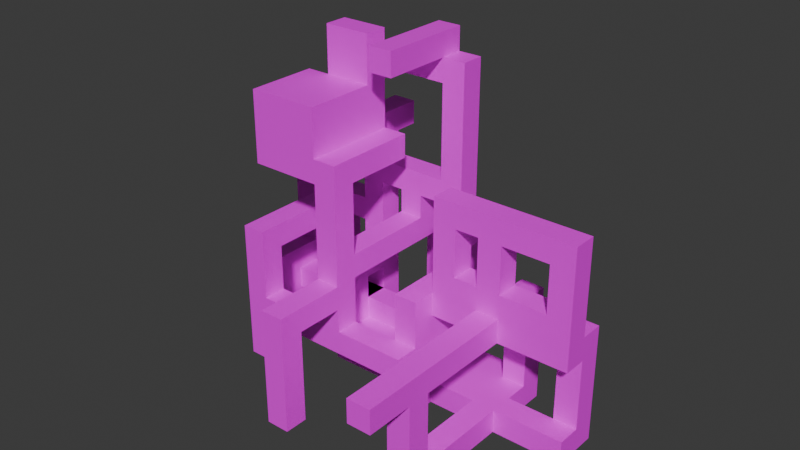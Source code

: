 # Source: HelloNeighbourArchitecture.blend  (saved by Blender 5.1.30; exported with 4.5.12 LTS)
import bpy
from mathutils import Matrix  # noqa: F401  (used for matrix-valued properties, if any)

bpy.ops.wm.read_factory_settings(use_empty=True)
scene = bpy.context.scene
scene.name = 'Scene'

# ---- collections
col_collection = bpy.data.collections.new('Collection'); scene.collection.children.link(col_collection)

# ---- images (referenced by path relative to the original .blend; pixels are not part of the script)
import os
ASSET_DIR = os.environ.get("B2B_ASSET_DIR", "")  # directory of the original .blend (textures are referenced by path, not embedded)
HERE = os.path.dirname(os.path.abspath(__file__))  # packed textures are extracted next to this script under _unpacked/

def load_image(name, relpath, width, height, colorspace="sRGB"):
    """Load a texture the original file referenced (path relative to the .blend, or extracted next to this script)."""
    p = next((c for c in (os.path.join(HERE, relpath), os.path.join(ASSET_DIR, relpath)) if relpath and os.path.exists(c)), "")
    if p:
        img = bpy.data.images.load(p, check_existing=True)
        img.name = name
    else:  # same state as the original file: an image datablock whose file is absent (Cycles renders it pink)
        img = bpy.data.images.new(name, width, height)
        img.source = "FILE"
        img.filepath = "//" + (relpath or name)
    img.colorspace_settings.name = colorspace
    return img
img_tex_6_png = load_image('tex_6.png', 'tex_6.png', 1024, 1024, 'sRGB')
img_helloneighbourarchitecture_blend = load_image('HelloNeighbourArchitecture.blend', 'HelloNeighbourArchitecture.blend', 1024, 1024, 'sRGB')
img_tex_7_png = load_image('tex_7.png', "telif's prototype textures pack v1/Pink/tex_7.png", 1024, 1024, 'sRGB')
img_tex_3_png = load_image('tex_3.png', "telif's prototype textures pack v1/Pink/tex_3.png", 1024, 1024, 'sRGB')
img_tex_2_png = load_image('tex_2.png', "telif's prototype textures pack v1/Pink/tex_2.png", 1024, 1024, 'sRGB')
img_tex_5_png = load_image('tex_5.png', "telif's prototype textures pack v1/Pink/tex_5.png", 1024, 1024, 'sRGB')

# ---- materials (node trees are filled in below, after node groups)
mat_img_tex_6_png = bpy.data.materials.new('IMG_tex_6.png')
mat_img_tex_6_png.use_backface_culling = True
mat_img_helloneighbourarchitecture_blend = bpy.data.materials.new('IMG_HelloNeighbourArchitecture.blend')
mat_img_helloneighbourarchitecture_blend.use_backface_culling = True
mat_img_tex_7_png = bpy.data.materials.new('IMG_tex_7.png')
mat_img_tex_7_png.use_backface_culling = True
mat_img_tex_3_png = bpy.data.materials.new('IMG_tex_3.png')
mat_img_tex_3_png.use_backface_culling = True
mat_img_tex_2_png = bpy.data.materials.new('IMG_tex_2.png')
mat_img_tex_2_png.use_backface_culling = True
mat_img_tex_5_png = bpy.data.materials.new('IMG_tex_5.png')
mat_img_tex_5_png.use_backface_culling = True

# ---- material node trees
mat_img_tex_6_png.use_nodes = True; mat_img_tex_6_png.node_tree.nodes.clear()
_N = mat_img_tex_6_png.node_tree.nodes; _L = mat_img_tex_6_png.node_tree.links
n0 = _N.new('ShaderNodeOutputMaterial'); n0.name = 'Material Output'; n0.location = (0, 0)
n1 = _N.new('ShaderNodeBsdfPrincipled'); n1.name = 'Principled BSDF'; n1.location = (-200, 0)
n2 = _N.new('ShaderNodeTexImage'); n2.name = 'Image Texture'; n2.location = (-400, 0)
n2.image = img_tex_6_png
_L.new(n2.outputs[0], n1.inputs[0])
_L.new(n1.outputs[0], n0.inputs[0])
n0.is_active_output = True
mat_img_helloneighbourarchitecture_blend.use_nodes = True; mat_img_helloneighbourarchitecture_blend.node_tree.nodes.clear()
_N = mat_img_helloneighbourarchitecture_blend.node_tree.nodes; _L = mat_img_helloneighbourarchitecture_blend.node_tree.links
n0 = _N.new('ShaderNodeOutputMaterial'); n0.name = 'Material Output'; n0.location = (0, 0)
n1 = _N.new('ShaderNodeBsdfPrincipled'); n1.name = 'Principled BSDF'; n1.location = (-200, 0)
n2 = _N.new('ShaderNodeTexImage'); n2.name = 'Image Texture'; n2.location = (-400, 0)
n2.image = img_helloneighbourarchitecture_blend
_L.new(n2.outputs[0], n1.inputs[0])
_L.new(n1.outputs[0], n0.inputs[0])
n0.is_active_output = True
mat_img_tex_7_png.use_nodes = True; mat_img_tex_7_png.node_tree.nodes.clear()
_N = mat_img_tex_7_png.node_tree.nodes; _L = mat_img_tex_7_png.node_tree.links
n0 = _N.new('ShaderNodeOutputMaterial'); n0.name = 'Material Output'; n0.location = (0, 0)
n1 = _N.new('ShaderNodeBsdfPrincipled'); n1.name = 'Principled BSDF'; n1.location = (-200, 0)
n2 = _N.new('ShaderNodeTexImage'); n2.name = 'Image Texture'; n2.location = (-400, 0)
n2.image = img_tex_7_png
_L.new(n2.outputs[0], n1.inputs[0])
_L.new(n1.outputs[0], n0.inputs[0])
n0.is_active_output = True
mat_img_tex_3_png.use_nodes = True; mat_img_tex_3_png.node_tree.nodes.clear()
_N = mat_img_tex_3_png.node_tree.nodes; _L = mat_img_tex_3_png.node_tree.links
n0 = _N.new('ShaderNodeOutputMaterial'); n0.name = 'Material Output'; n0.location = (0, 0)
n1 = _N.new('ShaderNodeBsdfPrincipled'); n1.name = 'Principled BSDF'; n1.location = (-200, 0)
n2 = _N.new('ShaderNodeTexImage'); n2.name = 'Image Texture'; n2.location = (-400, 0)
n2.image = img_tex_3_png
_L.new(n2.outputs[0], n1.inputs[0])
_L.new(n1.outputs[0], n0.inputs[0])
n0.is_active_output = True
mat_img_tex_2_png.use_nodes = True; mat_img_tex_2_png.node_tree.nodes.clear()
_N = mat_img_tex_2_png.node_tree.nodes; _L = mat_img_tex_2_png.node_tree.links
n0 = _N.new('ShaderNodeOutputMaterial'); n0.name = 'Material Output'; n0.location = (0, 0)
n1 = _N.new('ShaderNodeBsdfPrincipled'); n1.name = 'Principled BSDF'; n1.location = (-200, 0)
n2 = _N.new('ShaderNodeTexImage'); n2.name = 'Image Texture'; n2.location = (-400, 0)
n2.image = img_tex_2_png
_L.new(n2.outputs[0], n1.inputs[0])
_L.new(n1.outputs[0], n0.inputs[0])
n0.is_active_output = True
mat_img_tex_5_png.use_nodes = True; mat_img_tex_5_png.node_tree.nodes.clear()
_N = mat_img_tex_5_png.node_tree.nodes; _L = mat_img_tex_5_png.node_tree.links
n0 = _N.new('ShaderNodeOutputMaterial'); n0.name = 'Material Output'; n0.location = (0, 0)
n1 = _N.new('ShaderNodeBsdfPrincipled'); n1.name = 'Principled BSDF'; n1.location = (-200, 0)
n2 = _N.new('ShaderNodeTexImage'); n2.name = 'Image Texture'; n2.location = (-400, 0)
n2.image = img_tex_5_png
_L.new(n2.outputs[0], n1.inputs[0])
_L.new(n1.outputs[0], n0.inputs[0])
n0.is_active_output = True

# ---- world
world_world = bpy.data.worlds.new('World'); scene.world = world_world
world_world.use_nodes = True; world_world.node_tree.nodes.clear()
_N = world_world.node_tree.nodes; _L = world_world.node_tree.links
n0 = _N.new('ShaderNodeOutputWorld'); n0.name = 'World Output'; n0.location = (200, 100)
n1 = _N.new('ShaderNodeBackground'); n1.name = 'Background'; n1.location = (-200, 100)
n1.inputs[0].default_value = (0.05088, 0.05088, 0.05088, 1.0)
_L.new(n1.outputs[0], n0.inputs[0])
n0.is_active_output = True
world_world.color = (0.05088, 0.05088, 0.05088)
world_world.sun_shadow_jitter_overblur = 0.0

# ---- meshes
me_box_020 = bpy.data.meshes.new('Box.020')
me_box_020.from_pydata([(0.0, 0.0, 0.0), (1.0, 0.0, 0.0), (1.0, 0.0, -1.0), (0.0, 0.0, -1.0), (0.0, 3.0, 0.0), (1.0, 3.0, 0.0), (1.0, 3.0, -1.0), (0.0, 3.0, -1.0), (0.0, 2.0, -13.0), (-1.0, 2.0, -13.0), (-1.0, -1.0, -13.0), (0.0, -1.0, -13.0), (0.0, 2.0, -11.0), (-1.0, 2.0, -11.0), (-1.0, -1.0, -11.0), (0.0, -1.0, -11.0), (0.0, 1.0, -9.0), (-1.0, 1.0, -9.0), (-1.0, 1.0, -10.0), (0.0, 1.0, -10.0), (0.0, -1.0, -9.0), (-1.0, -1.0, -9.0), (-1.0, -1.0, -10.0), (0.0, -1.0, -10.0), (-2.0, 1.0, -7.0), (-3.0, 1.0, -7.0), (-3.0, 1.0, -8.0), (-2.0, 1.0, -8.0), (-2.0, -4.0, -7.0), (-3.0, -4.0, -7.0), (-3.0, -4.0, -8.0), (-2.0, -4.0, -8.0), (-4.0, 1.0, -11.0), (-4.0, 9.537e-07, -11.0), (-4.0, 9.537e-07, -12.0), (-4.0, 1.0, -12.0), (2.0, 1.0, -11.0), (2.0, 9.537e-07, -11.0), (2.0, 9.537e-07, -12.0), (2.0, 1.0, -12.0), (0.0, 2.0, -11.0), (0.0, 1.0, -11.0), (-1.0, 1.0, -11.0), (-1.0, 2.0, -11.0), (0.0, 2.0, -9.0), (0.0, 1.0, -9.0), (-1.0, 1.0, -9.0), (-1.0, 2.0, -9.0), (0.0, 1.0, -9.0), (-1.0, 1.0, -9.0), (-1.0, 2.0, -9.0), (0.0, 2.0, -9.0), (0.0, 1.0, -4.0), (-1.0, 1.0, -4.0), (-1.0, 2.0, -4.0), (0.0, 2.0, -4.0), (-2.0, -3.0, -10.0), (-2.0, -4.0, -10.0), (-2.0, -4.0, -11.0), (-2.0, -3.0, -11.0), (5.0, -3.0, -10.0), (5.0, -4.0, -10.0), (5.0, -4.0, -11.0), (5.0, -3.0, -11.0), (8.0, -2.0, -13.0), (7.0, -2.0, -13.0), (7.0, -2.0, -12.0), (8.0, -2.0, -12.0), (8.0, -6.0, -13.0), (7.0, -6.0, -13.0), (7.0, -6.0, -12.0), (8.0, -6.0, -12.0), (10.0, 9.537e-07, -9.0), (10.0, -1.0, -9.0), (11.0, -1.0, -9.0), (11.0, 9.537e-07, -9.0), (10.0, 9.537e-07, -13.0), (10.0, -1.0, -13.0), (11.0, -1.0, -13.0), (11.0, 9.537e-07, -13.0), (8.0, -2.0, -9.0), (7.0, -2.0, -9.0), (7.0, -2.0, -8.0), (8.0, -2.0, -8.0), (8.0, -9.0, -9.0), (7.0, -9.0, -9.0), (7.0, -9.0, -8.0), (8.0, -9.0, -8.0), (8.0, -1.0, -13.0), (8.0, -2.0, -13.0), (8.0, -2.0, -12.0), (8.0, -1.0, -12.0), (11.0, -1.0, -13.0), (11.0, -2.0, -13.0), (11.0, -2.0, -12.0), (11.0, -1.0, -12.0), (7.0, 1.0, -12.0), (8.0, 1.0, -12.0), (8.0, 9.537e-07, -12.0), (7.0, 9.537e-07, -12.0), (7.0, 1.0, -9.0), (8.0, 1.0, -9.0), (8.0, 9.537e-07, -9.0), (7.0, 9.537e-07, -9.0), (10.0, -1.0, -7.0), (10.0, -2.0, -7.0), (11.0, -2.0, -7.0), (11.0, -1.0, -7.0), (10.0, -1.0, -4.0), (10.0, -2.0, -4.0), (11.0, -2.0, -4.0), (11.0, -1.0, -4.0), (-5.0, 4.0, -13.0), (-4.0, 4.0, -13.0), (-4.0, -2.0, -13.0), (-5.0, -2.0, -13.0), (-5.0, 4.0, -10.0), (-4.0, 4.0, -10.0), (-4.0, -2.0, -10.0), (-5.0, -2.0, -10.0), (1.0, 6.0, -13.0), (0.0, 6.0, -13.0), (0.0, 4.0, -13.0), (1.0, 4.0, -13.0), (1.0, 6.0, -9.0), (0.0, 6.0, -9.0), (0.0, 4.0, -9.0), (1.0, 4.0, -9.0), (0.0, 1.0, -13.0), (8.0, 1.0, -13.0), (8.0, -2.0, -13.0), (0.0, -2.0, -13.0), (0.0, 1.0, -12.0), (8.0, 1.0, -12.0), (8.0, -2.0, -12.0), (0.0, -2.0, -12.0), (4.0, 1.0, -13.0), (5.0, 1.0, -13.0), (5.0, -3.0, -13.0), (4.0, -3.0, -13.0), (4.0, 1.0, -8.0), (5.0, 1.0, -8.0), (5.0, -3.0, -8.0), (4.0, -3.0, -8.0), (-1.0, 1.0, -7.0), (-1.0, 2.0, -7.0), (-1.0, 2.0, -8.0), (-1.0, 1.0, -8.0), (-5.0, 1.0, -7.0), (-5.0, 2.0, -7.0), (-5.0, 2.0, -8.0), (-5.0, 1.0, -8.0), (3.0, 2.0, -1.0), (4.0, 2.0, -1.0), (4.0, 1.0, -1.0), (3.0, 1.0, -1.0), (3.0, 2.0, -8.0), (4.0, 2.0, -8.0), (4.0, 1.0, -8.0), (3.0, 1.0, -8.0), (0.0, 2.0, -6.0), (0.0, 1.0, -6.0), (0.0, 1.0, -5.0), (0.0, 2.0, -5.0), (3.0, 2.0, -6.0), (3.0, 1.0, -6.0), (3.0, 1.0, -5.0), (3.0, 2.0, -5.0), (2.0, 1.0, -8.0), (1.0, 1.0, -8.0), (1.0, 1.0, -7.0), (2.0, 1.0, -7.0), (2.0, -3.0, -8.0), (1.0, -3.0, -8.0), (1.0, -3.0, -7.0), (2.0, -3.0, -7.0), (5.0, -1.0, -8.0), (5.0, -2.0, -8.0), (11.0, -2.0, -8.0), (11.0, -1.0, -8.0), (5.0, -1.0, -7.0), (5.0, -2.0, -7.0), (11.0, -2.0, -7.0), (11.0, -1.0, -7.0), (10.0, -2.0, -4.0), (10.0, -1.0, -4.0), (10.0, -1.0, -5.0), (10.0, -2.0, -5.0), (5.0, -2.0, -4.0), (5.0, -1.0, -4.0), (5.0, -1.0, -5.0), (5.0, -2.0, -5.0), (1.0, -3.0, -3.0), (2.0, -3.0, -3.0), (2.0, -3.0, -4.0), (1.0, -3.0, -4.0), (1.0, 4.768e-07, -3.0), (2.0, 4.768e-07, -3.0), (2.0, 4.768e-07, -4.0), (1.0, 4.768e-07, -4.0), (1.0, -1.0, -4.0), (1.0, 9.537e-07, -4.0), (1.0, 9.537e-07, -3.0), (1.0, -1.0, -3.0), (-2.0, -1.0, -4.0), (-2.0, 9.537e-07, -4.0), (-2.0, 9.537e-07, -3.0), (-2.0, -1.0, -3.0), (-1.0, 4.768e-07, -4.0), (0.0, 4.768e-07, -4.0), (0.0, 4.768e-07, -3.0), (-1.0, 4.768e-07, -3.0), (-1.0, 3.0, -4.0), (0.0, 3.0, -4.0), (0.0, 3.0, -3.0), (-1.0, 3.0, -3.0), (-1.0, 9.537e-07, -3.0), (1.0, 9.537e-07, -3.0), (1.0, -1.0, -3.0), (-1.0, -1.0, -3.0), (-1.0, 9.537e-07, 1.0), (1.0, 9.537e-07, 1.0), (1.0, -1.0, 1.0), (-1.0, -1.0, 1.0), (1.0, 2.0, 0.0), (1.0, 1.0, 0.0), (1.0, 1.0, -1.0), (1.0, 2.0, -1.0), (4.0, 2.0, 0.0), (4.0, 1.0, 0.0), (4.0, 1.0, -1.0), (4.0, 2.0, -1.0), (2.0, 2.0, 0.0), (3.0, 2.0, 0.0), (3.0, -2.0, 0.0), (2.0, -2.0, 0.0), (2.0, 2.0, 1.0), (3.0, 2.0, 1.0), (3.0, -2.0, 1.0), (2.0, -2.0, 1.0), (1.0, -4.0, -4.0), (1.0, -1.0, -4.0), (1.0, -1.0, -1.0), (1.0, -4.0, -1.0), (-2.0, -4.0, -4.0), (-2.0, -1.0, -4.0), (-2.0, -1.0, -1.0), (-2.0, -4.0, -1.0), (2.0, -4.0, -10.0), (1.0, -4.0, -10.0), (1.0, -3.0, -10.0), (2.0, -3.0, -10.0), (2.0, -4.0, -3.0), (1.0, -4.0, -3.0), (1.0, -3.0, -3.0), (2.0, -3.0, -3.0), (2.0, -4.0, -8.0), (1.0, -4.0, -8.0), (1.0, -4.0, -9.0), (2.0, -4.0, -9.0), (2.0, -7.0, -8.0), (1.0, -7.0, -8.0), (1.0, -7.0, -9.0), (2.0, -7.0, -9.0), (2.0, -6.0, -9.0), (1.0, -6.0, -9.0), (1.0, -7.0, -9.0), (2.0, -7.0, -9.0), (2.0, -6.0, -13.0), (1.0, -6.0, -13.0), (1.0, -7.0, -13.0), (2.0, -7.0, -13.0), (-2.0, -4.0, -13.0), (-3.0, -4.0, -13.0), (-3.0, -3.0, -13.0), (-2.0, -3.0, -13.0), (-2.0, -4.0, -8.0), (-3.0, -4.0, -8.0), (-3.0, -3.0, -8.0), (-2.0, -3.0, -8.0), (0.0, 9.537e-07, -11.0), (0.0, -1.0, -11.0), (-1.0, -1.0, -11.0), (-1.0, 9.537e-07, -11.0), (0.0, 9.537e-07, -10.0), (0.0, -1.0, -10.0), (-1.0, -1.0, -10.0), (-1.0, 9.537e-07, -10.0), (-4.0, 2.0, -10.0), (-5.0, 2.0, -10.0), (-5.0, 1.0, -10.0), (-4.0, 1.0, -10.0), (-4.0, 2.0, -8.0), (-5.0, 2.0, -8.0), (-5.0, 1.0, -8.0), (-4.0, 1.0, -8.0), (4.0, 2.0, -8.0), (4.0, 9.537e-07, -8.0), (4.0, 9.537e-07, -7.0), (4.0, 2.0, -7.0), (5.0, 2.0, -8.0), (5.0, 9.537e-07, -8.0), (5.0, 9.537e-07, -7.0), (5.0, 2.0, -7.0), (2.0, 2.0, -6.0), (1.0, 2.0, -6.0), (1.0, 1.0, -6.0), (2.0, 1.0, -6.0), (2.0, 2.0, -8.0), (1.0, 2.0, -8.0), (1.0, 1.0, -8.0), (2.0, 1.0, -8.0), (5.0, 9.537e-07, -9.0), (5.0, -2.0, -9.0), (5.0, -2.0, -8.0), (5.0, 9.537e-07, -8.0), (11.0, 9.537e-07, -9.0), (11.0, -2.0, -9.0), (11.0, -2.0, -8.0), (11.0, 9.537e-07, -8.0), (8.0, -6.0, -9.0), (7.0, -6.0, -9.0), (7.0, -7.0, -9.0), (8.0, -7.0, -9.0), (8.0, -6.0, -13.0), (7.0, -6.0, -13.0), (7.0, -7.0, -13.0), (8.0, -7.0, -13.0), (7.0, 1.0, -9.0), (8.0, 1.0, -9.0), (8.0, 9.537e-07, -9.0), (7.0, 9.537e-07, -9.0), (7.0, 1.0, -8.0), (8.0, 1.0, -8.0), (8.0, 9.537e-07, -8.0), (7.0, 9.537e-07, -8.0), (5.0, -1.0, -7.0), (5.0, -2.0, -7.0), (6.0, -2.0, -7.0), (6.0, -1.0, -7.0), (5.0, -1.0, -5.0), (5.0, -2.0, -5.0), (6.0, -2.0, -5.0), (6.0, -1.0, -5.0), (7.0, -1.0, -7.0), (8.0, -1.0, -7.0), (8.0, -2.0, -7.0), (7.0, -2.0, -7.0), (7.0, -1.0, -5.0), (8.0, -1.0, -5.0), (8.0, -2.0, -5.0), (7.0, -2.0, -5.0)], [], [(0, 3, 2, 1), (4, 5, 6, 7), (0, 4, 7, 3), (1, 2, 6, 5), (0, 1, 5, 4), (3, 7, 6, 2), (8, 11, 10, 9), (12, 13, 14, 15), (8, 12, 15, 11), (9, 10, 14, 13), (8, 9, 13, 12), (11, 15, 14, 10), (16, 19, 18, 17), (20, 21, 22, 23), (16, 20, 23, 19), (17, 18, 22, 21), (16, 17, 21, 20), (19, 23, 22, 18), (24, 27, 26, 25), (28, 29, 30, 31), (24, 28, 31, 27), (25, 26, 30, 29), (24, 25, 29, 28), (27, 31, 30, 26), (32, 35, 34, 33), (36, 37, 38, 39), (32, 36, 39, 35), (33, 34, 38, 37), (32, 33, 37, 36), (35, 39, 38, 34), (41, 42, 43, 40), (47, 46, 45, 44), (43, 47, 44, 40), (45, 46, 42, 41), (44, 45, 41, 40), (42, 46, 47, 43), (49, 50, 51, 48), (55, 54, 53, 52), (51, 55, 52, 48), (53, 54, 50, 49), (52, 53, 49, 48), (50, 54, 55, 51), (56, 59, 58, 57), (60, 61, 62, 63), (56, 60, 63, 59), (57, 58, 62, 61), (56, 57, 61, 60), (59, 63, 62, 58), (65, 66, 67, 64), (71, 70, 69, 68), (67, 71, 68, 64), (69, 70, 66, 65), (68, 69, 65, 64), (66, 70, 71, 67), (73, 74, 75, 72), (79, 78, 77, 76), (75, 79, 76, 72), (77, 78, 74, 73), (76, 77, 73, 72), (74, 78, 79, 75), (81, 82, 83, 80), (87, 86, 85, 84), (83, 87, 84, 80), (85, 86, 82, 81), (84, 85, 81, 80), (82, 86, 87, 83), (89, 90, 91, 88), (95, 94, 93, 92), (91, 95, 92, 88), (93, 94, 90, 89), (92, 93, 89, 88), (90, 94, 95, 91), (97, 98, 99, 96), (103, 102, 101, 100), (99, 103, 100, 96), (101, 102, 98, 97), (100, 101, 97, 96), (98, 102, 103, 99), (104, 107, 106, 105), (108, 109, 110, 111), (104, 108, 111, 107), (105, 106, 110, 109), (104, 105, 109, 108), (107, 111, 110, 106), (113, 114, 115, 112), (119, 118, 117, 116), (115, 119, 116, 112), (117, 118, 114, 113), (116, 117, 113, 112), (114, 118, 119, 115), (120, 123, 122, 121), (124, 125, 126, 127), (120, 124, 127, 123), (121, 122, 126, 125), (120, 121, 125, 124), (123, 127, 126, 122), (129, 130, 131, 128), (135, 134, 133, 132), (131, 135, 132, 128), (133, 134, 130, 129), (132, 133, 129, 128), (130, 134, 135, 131), (137, 138, 139, 136), (143, 142, 141, 140), (139, 143, 140, 136), (141, 142, 138, 137), (140, 141, 137, 136), (138, 142, 143, 139), (144, 147, 146, 145), (148, 149, 150, 151), (144, 148, 151, 147), (145, 146, 150, 149), (144, 145, 149, 148), (147, 151, 150, 146), (152, 155, 154, 153), (156, 157, 158, 159), (152, 156, 159, 155), (153, 154, 158, 157), (152, 153, 157, 156), (155, 159, 158, 154), (161, 162, 163, 160), (167, 166, 165, 164), (163, 167, 164, 160), (165, 166, 162, 161), (164, 165, 161, 160), (162, 166, 167, 163), (169, 170, 171, 168), (175, 174, 173, 172), (171, 175, 172, 168), (173, 174, 170, 169), (172, 173, 169, 168), (170, 174, 175, 171), (176, 179, 178, 177), (180, 181, 182, 183), (176, 180, 183, 179), (177, 178, 182, 181), (176, 177, 181, 180), (179, 183, 182, 178), (184, 187, 186, 185), (188, 189, 190, 191), (184, 188, 191, 187), (185, 186, 190, 189), (184, 185, 189, 188), (187, 191, 190, 186), (192, 195, 194, 193), (196, 197, 198, 199), (192, 196, 199, 195), (193, 194, 198, 197), (192, 193, 197, 196), (195, 199, 198, 194), (201, 202, 203, 200), (207, 206, 205, 204), (203, 207, 204, 200), (205, 206, 202, 201), (204, 205, 201, 200), (202, 206, 207, 203), (209, 210, 211, 208), (215, 214, 213, 212), (211, 215, 212, 208), (213, 214, 210, 209), (212, 213, 209, 208), (210, 214, 215, 211), (217, 218, 219, 216), (223, 222, 221, 220), (219, 223, 220, 216), (221, 222, 218, 217), (220, 221, 217, 216), (218, 222, 223, 219), (224, 227, 226, 225), (228, 229, 230, 231), (224, 228, 231, 227), (225, 226, 230, 229), (224, 225, 229, 228), (227, 231, 230, 226), (233, 234, 235, 232), (239, 238, 237, 236), (235, 239, 236, 232), (237, 238, 234, 233), (236, 237, 233, 232), (234, 238, 239, 235), (241, 242, 243, 240), (247, 246, 245, 244), (243, 247, 244, 240), (245, 246, 242, 241), (244, 245, 241, 240), (242, 246, 247, 243), (249, 250, 251, 248), (255, 254, 253, 252), (251, 255, 252, 248), (253, 254, 250, 249), (252, 253, 249, 248), (250, 254, 255, 251), (256, 259, 258, 257), (260, 261, 262, 263), (256, 260, 263, 259), (257, 258, 262, 261), (256, 257, 261, 260), (259, 263, 262, 258), (265, 266, 267, 264), (271, 270, 269, 268), (267, 271, 268, 264), (269, 270, 266, 265), (268, 269, 265, 264), (266, 270, 271, 267), (273, 274, 275, 272), (279, 278, 277, 276), (275, 279, 276, 272), (277, 278, 274, 273), (276, 277, 273, 272), (274, 278, 279, 275), (281, 282, 283, 280), (287, 286, 285, 284), (283, 287, 284, 280), (285, 286, 282, 281), (284, 285, 281, 280), (282, 286, 287, 283), (288, 291, 290, 289), (292, 293, 294, 295), (288, 292, 295, 291), (289, 290, 294, 293), (288, 289, 293, 292), (291, 295, 294, 290), (297, 298, 299, 296), (303, 302, 301, 300), (299, 303, 300, 296), (301, 302, 298, 297), (300, 301, 297, 296), (298, 302, 303, 299), (305, 306, 307, 304), (311, 310, 309, 308), (307, 311, 308, 304), (309, 310, 306, 305), (308, 309, 305, 304), (306, 310, 311, 307), (313, 314, 315, 312), (319, 318, 317, 316), (315, 319, 316, 312), (317, 318, 314, 313), (316, 317, 313, 312), (314, 318, 319, 315), (321, 322, 323, 320), (327, 326, 325, 324), (323, 327, 324, 320), (325, 326, 322, 321), (324, 325, 321, 320), (322, 326, 327, 323), (329, 330, 331, 328), (335, 334, 333, 332), (331, 335, 332, 328), (333, 334, 330, 329), (332, 333, 329, 328), (330, 334, 335, 331), (336, 339, 338, 337), (340, 341, 342, 343), (336, 340, 343, 339), (337, 338, 342, 341), (336, 337, 341, 340), (339, 343, 342, 338), (345, 346, 347, 344), (351, 350, 349, 348), (347, 351, 348, 344), (349, 350, 346, 345), (348, 349, 345, 344), (346, 350, 351, 347)])
_uv = me_box_020.uv_layers.new(name='UVMap')
_uv.uv.foreach_set('vector', [0.0, 0.0, 7.654e-18, -0.125, 0.125, -0.125, 0.125, 7.654e-18, 0.0, 0.0, 0.125, 0.0, 0.125, 0.125, 0.0, 0.125, 0.0, 0.0, 0.375, 0.0, 0.375, 0.125, 0.0, 0.125, 0.0, 0.0, 7.654e-18, -0.125, 0.375, -0.125, 0.375, 2.296e-17, 0.0, 0.0, 0.125, 0.0, 0.125, 0.375, 0.0, 0.375, 0.0, 0.0, 2.296e-17, 0.375, -0.125, 0.375, -0.125, 7.654e-18, 0.0, 0.0, 2.296e-17, -0.375, 0.125, -0.375, 0.125, 7.654e-18, 0.0, 0.0, -0.125, 1.531e-17, -0.125, -0.375, -4.592e-17, -0.375, 0.0, 0.0, 1.531e-17, 0.25, -0.375, 0.25, -0.375, 2.296e-17, 0.0, 0.0, -0.375, 4.592e-17, -0.375, -0.25, -3.062e-17, -0.25, 0.0, 0.0, -0.125, 1.531e-17, -0.125, -0.25, -3.062e-17, -0.25, 0.0, 0.0, 1.531e-17, 0.25, -0.125, 0.25, -0.125, 7.654e-18, 0.0, 0.0, 7.654e-18, -0.125, 0.125, -0.125, 0.125, 7.654e-18, 0.0, 0.0, -0.125, 1.531e-17, -0.125, -0.125, -1.531e-17, -0.125, 0.0, 0.0, -0.25, 3.062e-17, -0.25, -0.125, -1.531e-17, -0.125, 0.0, 0.0, 7.654e-18, -0.125, 0.25, -0.125, 0.25, 1.531e-17, 0.0, 0.0, -0.125, 1.531e-17, -0.125, -0.25, -3.062e-17, -0.25, 0.0, 0.0, 1.531e-17, -0.25, 0.125, -0.25, 0.125, 7.654e-18, 0.0, 0.0, 7.654e-18, -0.125, 0.125, -0.125, 0.125, 7.654e-18, 0.0, 0.0, -0.125, 1.531e-17, -0.125, -0.125, -1.531e-17, -0.125, 0.0, 0.0, -0.625, 7.654e-17, -0.625, -0.125, -1.531e-17, -0.125, 0.0, 0.0, 7.654e-18, -0.125, 0.625, -0.125, 0.625, 3.827e-17, 0.0, 0.0, -0.125, 1.531e-17, -0.125, -0.625, -7.654e-17, -0.625, 0.0, 0.0, 3.827e-17, -0.625, 0.125, -0.625, 0.125, 7.654e-18, 0.0, 0.0, 7.654e-18, -0.125, 0.125, -0.125, 0.125, 7.654e-18, 0.0, 0.0, -0.125, 1.531e-17, -0.125, -0.125, -1.531e-17, -0.125, 0.0, 0.0, 0.75, 0.0, 0.75, 0.125, 0.0, 0.125, 0.0, 0.0, 7.654e-18, -0.125, 0.75, -0.125, 0.75, 4.592e-17, 0.0, 0.0, 7.654e-18, -0.125, 0.75, -0.125, 0.75, 4.592e-17, 0.0, 0.0, 0.75, 0.0, 0.75, 0.125, 0.0, 0.125, 0.0, 0.875, -0.125, 0.875, -0.125, 0.75, -1.531e-17, 0.75, 0.875, 0.0, 0.875, -0.125, 1.0, -0.125, 1.0, 7.654e-18, 0.875, 0.0, 0.875, 0.25, 0.75, 0.25, 0.75, 7.654e-18, 0.0, 0.25, -0.125, 0.25, -0.125, 3.608e-16, -3.062e-17, 3.331e-16, 0.0, 0.25, -0.125, 0.25, -0.125, 3.608e-16, -3.062e-17, 3.331e-16, 0.875, 0.0, 0.875, 0.25, 0.75, 0.25, 0.75, 7.654e-18, 0.875, 0.0, 0.875, 0.125, 0.75, 0.125, 0.75, 7.654e-18, 0.0, 0.125, -0.125, 0.125, -0.125, 1.804e-16, -1.531e-17, 1.665e-16, 0.125, 0.0, 0.125, 0.625, 3.747e-16, 0.625, 3.331e-16, 7.654e-18, 0.0, 0.625, 0.125, 0.625, 0.125, 1.25, 0.0, 1.25, 0.0, 0.625, -0.125, 0.625, -0.125, 0.0, -7.654e-17, 0.0, 0.875, 0.0, 0.875, 0.625, 0.75, 0.625, 0.75, 7.654e-18, 0.0, 0.0, 7.654e-18, -0.125, 0.125, -0.125, 0.125, 7.654e-18, 0.0, 0.0, -0.125, 1.531e-17, -0.125, -0.125, -1.531e-17, -0.125, 0.0, 0.0, 0.875, 0.0, 0.875, 0.125, 0.0, 0.125, 0.0, 0.0, 7.654e-18, -0.125, 0.875, -0.125, 0.875, 5.358e-17, 0.0, 0.0, 7.654e-18, -0.125, 0.875, -0.125, 0.875, 5.358e-17, 0.0, 0.0, 0.875, 0.0, 0.875, 0.125, 0.0, 0.125, 0.875, 0.0, 0.875, 0.125, 0.75, 0.125, 0.75, 7.654e-18, 0.0, 0.125, -0.125, 0.125, -0.125, 1.804e-16, -1.531e-17, 1.665e-16, 0.0, 0.125, -0.5, 0.125, -0.5, 3.886e-16, -1.531e-17, 3.331e-16, 0.5, 0.0, 0.5, 0.125, 0.0, 0.125, 0.0, 3.062e-17, 0.0, 0.5, -0.125, 0.5, -0.125, 0.0, -6.123e-17, 0.0, 0.875, 0.0, 0.875, -0.5, 1.0, -0.5, 1.0, 7.654e-18, 0.0, 0.875, 0.125, 0.875, 0.125, 1.0, 0.0, 1.0, 0.125, 0.0, 0.125, -0.125, 0.25, -0.125, 0.25, 7.654e-18, 0.125, 0.0, 0.125, -0.5, 0.25, -0.5, 0.25, 7.654e-18, 0.0, 0.5, 0.125, 0.5, 0.125, 1.0, 0.0, 1.0, 0.0, 0.5, -0.125, 0.5, -0.125, 0.0, -6.123e-17, 0.0, 0.875, 0.0, 0.875, -0.5, 1.0, -0.5, 1.0, 7.654e-18, 0.875, 0.0, 0.875, 0.125, 0.75, 0.125, 0.75, 7.654e-18, 0.0, 0.125, -0.125, 0.125, -0.125, 1.804e-16, -1.531e-17, 1.665e-16, 0.0, 0.125, -0.875, 0.125, -0.875, 7.772e-16, -1.531e-17, 6.661e-16, 0.125, 0.0, 0.125, 0.125, -0.75, 0.125, -0.75, 5.358e-17, 0.0, 0.125, -0.125, 0.125, -0.125, -0.75, -1.072e-16, -0.75, 0.875, 0.0, 0.875, -0.875, 1.0, -0.875, 1.0, 7.654e-18, 0.875, 0.0, 0.875, 0.125, 0.75, 0.125, 0.75, 7.654e-18, 0.0, 0.125, -0.125, 0.125, -0.125, 1.804e-16, -1.531e-17, 1.665e-16, 0.0, 0.125, 0.375, 0.125, 0.375, 0.25, 0.0, 0.25, 0.375, 0.0, 0.375, 0.125, 0.0, 0.125, 0.0, 2.296e-17, 0.375, 0.0, 0.375, -0.125, 0.75, -0.125, 0.75, 2.296e-17, 0.0, 0.875, 0.375, 0.875, 0.375, 1.0, 0.0, 1.0, 0.125, 0.0, 0.125, -0.125, 0.25, -0.125, 0.25, 7.654e-18, 0.0, 0.875, 0.125, 0.875, 0.125, 1.0, 0.0, 1.0, 0.875, 0.0, 0.875, 0.375, 0.75, 0.375, 0.75, 7.654e-18, 0.0, 0.375, -0.125, 0.375, -0.125, 0.0, -4.592e-17, 0.0, 0.0, 0.375, 0.125, 0.375, 0.125, 0.75, 0.0, 0.75, 0.125, 0.0, 0.125, 0.375, 1.943e-16, 0.375, 1.665e-16, 7.654e-18, 0.0, 0.0, 0.125, 0.0, 0.125, 0.125, 0.0, 0.125, 0.0, 0.0, 7.654e-18, -0.125, 0.125, -0.125, 0.125, 7.654e-18, 0.0, 0.0, 2.296e-17, 0.375, -0.125, 0.375, -0.125, 7.654e-18, 0.0, 0.0, 0.125, 0.0, 0.125, 0.375, 0.0, 0.375, 0.0, 0.0, -0.125, 1.531e-17, -0.125, -0.375, -4.592e-17, -0.375, 0.0, 0.0, 2.296e-17, 0.375, -0.125, 0.375, -0.125, 7.654e-18, 0.125, 0.0, 0.125, -0.75, 0.25, -0.75, 0.25, 7.654e-18, 0.0, 0.25, 0.125, 0.25, 0.125, 1.0, 0.0, 1.0, 0.25, 0.0, 0.25, 0.375, -0.5, 0.375, -0.5, 4.592e-17, 0.0, 0.375, -0.75, 0.375, -0.75, 6.106e-16, -4.592e-17, 4.996e-16, 0.0, 0.375, 0.125, 0.375, 0.125, 0.75, 0.0, 0.75, 0.125, 0.0, 0.125, 0.375, 1.943e-16, 0.375, 1.665e-16, 7.654e-18, 0.0, 0.0, 1.531e-17, -0.25, 0.125, -0.25, 0.125, 7.654e-18, 0.0, 0.0, -0.125, 1.531e-17, -0.125, -0.25, -3.062e-17, -0.25, 0.0, 0.0, 3.062e-17, 0.5, -0.25, 0.5, -0.25, 1.531e-17, 0.0, 0.0, -0.25, 3.062e-17, -0.25, -0.5, -6.123e-17, -0.5, 0.0, 0.0, -0.125, 1.531e-17, -0.125, -0.5, -6.123e-17, -0.5, 0.0, 0.0, 3.062e-17, 0.5, -0.125, 0.5, -0.125, 7.654e-18, 0.0, 0.0, 2.296e-17, -0.375, 1.0, -0.375, 1.0, 6.123e-17, 0.0, 0.625, 1.0, 0.625, 1.0, 1.0, 0.0, 1.0, 0.625, 0.0, 0.625, 0.125, 0.25, 0.125, 0.25, 2.296e-17, 0.0, 0.125, -0.375, 0.125, -0.375, 3.747e-16, -1.531e-17, 3.331e-16, 0.0, 0.125, 1.0, 0.125, 1.0, 0.25, 0.0, 0.25, 0.0, 0.0, 7.654e-18, 0.125, -1.0, 0.125, -1.0, 6.123e-17, 0.125, 0.0, 0.125, -0.5, 0.25, -0.5, 0.25, 7.654e-18, 0.0, 0.5, 0.125, 0.5, 0.125, 1.0, 0.0, 1.0, 0.5, 0.0, 0.5, 0.625, 7.216e-16, 0.625, 6.661e-16, 3.062e-17, 0.0, 0.625, -0.5, 0.625, -0.5, 3.331e-16, -7.654e-17, 2.22e-16, 0.0, 0.625, 0.125, 0.625, 0.125, 1.25, 0.0, 1.25, 0.125, 0.0, 0.125, 0.625, 3.747e-16, 0.625, 3.331e-16, 7.654e-18, 0.0, 0.0, 7.654e-18, -0.125, 0.125, -0.125, 0.125, 7.654e-18, 0.0, 0.0, 0.125, 0.0, 0.125, 0.125, 0.0, 0.125, 0.0, 0.0, -0.5, 6.123e-17, -0.5, -0.125, -1.531e-17, -0.125, 0.0, 0.0, 7.654e-18, -0.125, 0.5, -0.125, 0.5, 3.062e-17, 0.0, 0.0, 7.654e-18, 0.125, -0.5, 0.125, -0.5, 3.062e-17, 0.0, 0.0, -0.5, 6.123e-17, -0.5, -0.125, -1.531e-17, -0.125, 0.0, 0.0, 7.654e-18, -0.125, 0.125, -0.125, 0.125, 7.654e-18, 0.0, 0.0, 0.125, 0.0, 0.125, 0.125, 0.0, 0.125, 0.0, 0.0, 5.358e-17, -0.875, 0.125, -0.875, 0.125, 7.654e-18, 0.0, 0.0, -0.125, 1.531e-17, -0.125, -0.875, -1.072e-16, -0.875, 0.0, 0.0, 0.125, 0.0, 0.125, 0.875, 0.0, 0.875, 0.0, 0.0, 5.358e-17, -0.875, 0.125, -0.875, 0.125, 7.654e-18, 0.875, 0.0, 0.875, 0.125, 0.75, 0.125, 0.75, 7.654e-18, 0.0, 0.125, -0.125, 0.125, -0.125, 1.804e-16, -1.531e-17, 1.665e-16, 0.0, 0.125, 0.375, 0.125, 0.375, 0.25, 0.0, 0.25, 0.375, 0.0, 0.375, 0.125, 0.0, 0.125, 0.0, 2.296e-17, 0.375, 0.0, 0.375, -0.125, 0.75, -0.125, 0.75, 2.296e-17, 0.0, 0.875, 0.375, 0.875, 0.375, 1.0, 0.0, 1.0, 0.875, 0.0, 0.875, 0.125, 0.75, 0.125, 0.75, 7.654e-18, 0.0, 0.125, -0.125, 0.125, -0.125, 1.804e-16, -1.531e-17, 1.665e-16, 0.0, 0.125, -0.5, 0.125, -0.5, 3.886e-16, -1.531e-17, 3.331e-16, 0.5, 0.0, 0.5, 0.125, 0.0, 0.125, 0.0, 3.062e-17, 0.0, 0.5, -0.125, 0.5, -0.125, 0.0, -6.123e-17, 0.0, 0.875, 0.0, 0.875, -0.5, 1.0, -0.5, 1.0, 7.654e-18, 0.0, 0.0, 0.75, 0.0, 0.75, 0.125, 0.0, 0.125, 0.0, 0.0, 7.654e-18, -0.125, 0.75, -0.125, 0.75, 4.592e-17, 0.0, 0.0, 7.654e-18, 0.125, -0.75, 0.125, -0.75, 4.592e-17, 0.0, 0.0, 0.75, 0.0, 0.75, 0.125, 0.0, 0.125, 0.0, 0.0, -0.125, 1.531e-17, -0.125, -0.125, -1.531e-17, -0.125, 0.0, 0.0, 7.654e-18, 0.125, -0.125, 0.125, -0.125, 7.654e-18, 0.0, 0.0, 7.654e-18, -0.125, 0.125, -0.125, 0.125, 7.654e-18, 0.0, 0.0, 0.125, 0.0, 0.125, 0.125, 0.0, 0.125, 0.0, 0.0, -0.625, 7.654e-17, -0.625, -0.125, -1.531e-17, -0.125, 0.0, 0.0, 7.654e-18, -0.125, 0.625, -0.125, 0.625, 3.827e-17, 0.0, 0.0, 7.654e-18, 0.125, -0.625, 0.125, -0.625, 3.827e-17, 0.0, 0.0, -0.625, 7.654e-17, -0.625, -0.125, -1.531e-17, -0.125, 0.0, 0.0, 7.654e-18, -0.125, 0.125, -0.125, 0.125, 7.654e-18, 0.0, 0.0, 0.125, 0.0, 0.125, 0.125, 0.0, 0.125, 0.0, 0.0, 0.375, 0.0, 0.375, 0.125, 0.0, 0.125, 0.0, 0.0, 7.654e-18, -0.125, 0.375, -0.125, 0.375, 2.296e-17, 0.0, 0.0, 0.125, 0.0, 0.125, 0.375, 0.0, 0.375, 0.0, 0.0, 2.296e-17, 0.375, -0.125, 0.375, -0.125, 7.654e-18, 0.125, 0.0, 0.125, 0.125, 1.804e-16, 0.125, 1.665e-16, 7.654e-18, 0.0, 0.125, 0.125, 0.125, 0.125, 0.25, 0.0, 0.25, 0.0, 0.125, -0.375, 0.125, -0.375, 3.747e-16, -1.531e-17, 3.331e-16, 0.625, 0.0, 0.625, 0.125, 0.25, 0.125, 0.25, 2.296e-17, 0.625, 0.0, 0.625, 0.125, 0.25, 0.125, 0.25, 2.296e-17, 0.0, 0.125, -0.375, 0.125, -0.375, 3.747e-16, -1.531e-17, 3.331e-16, 0.125, 0.0, 0.125, 0.125, 1.804e-16, 0.125, 1.665e-16, 7.654e-18, 0.0, 0.125, 0.125, 0.125, 0.125, 0.25, 0.0, 0.25, 0.0, 0.125, 0.375, 0.125, 0.375, 0.25, 0.0, 0.25, 0.375, 0.0, 0.375, 0.125, 0.0, 0.125, 0.0, 2.296e-17, 0.0, 0.375, 0.125, 0.375, 0.125, 0.75, 0.0, 0.75, 0.125, 0.0, 0.125, 0.375, 1.943e-16, 0.375, 1.665e-16, 7.654e-18, 0.25, 0.0, 0.25, -0.125, 0.5, -0.125, 0.5, 1.531e-17, 0.0, 0.875, 0.25, 0.875, 0.25, 1.0, 0.0, 1.0, 0.875, 0.0, 0.875, 0.5, 0.75, 0.5, 0.75, 7.654e-18, 0.0, 0.5, -0.125, 0.5, -0.125, 0.0, -6.123e-17, 0.0, 0.0, 0.5, 0.25, 0.5, 0.25, 1.0, 0.0, 1.0, 0.25, 0.0, 0.25, 0.5, 3.608e-16, 0.5, 3.331e-16, 1.531e-17, 0.0, 0.0, 7.654e-18, -0.125, 0.125, -0.125, 0.125, 7.654e-18, 0.0, 0.0, -0.125, 1.531e-17, -0.125, -0.125, -1.531e-17, -0.125, 0.0, 0.0, 0.375, 0.0, 0.375, 0.125, 0.0, 0.125, 0.0, 0.0, 7.654e-18, -0.125, 0.375, -0.125, 0.375, 2.296e-17, 0.0, 0.0, 7.654e-18, -0.125, 0.375, -0.125, 0.375, 2.296e-17, 0.0, 0.0, 0.375, 0.0, 0.375, 0.125, 0.0, 0.125, 0.125, 0.0, 0.125, -0.5, 0.25, -0.5, 0.25, 7.654e-18, 0.0, 0.5, 0.125, 0.5, 0.125, 1.0, 0.0, 1.0, 0.5, 0.0, 0.5, 0.125, 0.0, 0.125, 0.0, 3.062e-17, 0.0, 0.125, -0.5, 0.125, -0.5, 3.886e-16, -1.531e-17, 3.331e-16, 0.0, 0.125, 0.125, 0.125, 0.125, 0.25, 0.0, 0.25, 0.125, 0.0, 0.125, 0.125, 1.804e-16, 0.125, 1.665e-16, 7.654e-18, 0.375, 0.0, 0.375, 0.375, 0.0, 0.375, 0.0, 2.296e-17, 0.0, 0.375, 0.375, 0.375, 0.375, 0.75, 0.0, 0.75, 0.0, 0.375, -0.375, 0.375, -0.375, 1.11e-16, -4.592e-17, 5.551e-17, 0.625, 0.0, 0.625, 0.375, 0.25, 0.375, 0.25, 2.296e-17, 0.625, 0.0, 0.625, 0.375, 0.25, 0.375, 0.25, 2.296e-17, 0.0, 0.375, -0.375, 0.375, -0.375, 1.11e-16, -4.592e-17, 5.551e-17, 0.875, 0.0, 0.875, 0.125, 0.75, 0.125, 0.75, 7.654e-18, 0.0, 0.125, -0.125, 0.125, -0.125, 1.804e-16, -1.531e-17, 1.665e-16, 0.125, 0.0, 0.125, 0.875, 3.886e-16, 0.875, 3.331e-16, 7.654e-18, 0.0, 0.875, 0.125, 0.875, 0.125, 1.75, 0.0, 1.75, 0.0, 0.875, -0.125, 0.875, -0.125, 0.0, -1.072e-16, 0.0, 0.875, 0.0, 0.875, 0.875, 0.75, 0.875, 0.75, 7.654e-18, 0.0, 0.0, 7.654e-18, -0.125, 0.125, -0.125, 0.125, 7.654e-18, 0.0, 0.0, -0.125, 1.531e-17, -0.125, -0.125, -1.531e-17, -0.125, 0.0, 0.0, -0.375, 4.592e-17, -0.375, -0.125, -1.531e-17, -0.125, 0.0, 0.0, 7.654e-18, -0.125, 0.375, -0.125, 0.375, 2.296e-17, 0.0, 0.0, -0.125, 1.531e-17, -0.125, -0.375, -4.592e-17, -0.375, 0.0, 0.0, 2.296e-17, -0.375, 0.125, -0.375, 0.125, 7.654e-18, 0.875, 0.0, 0.875, -0.125, 1.0, -0.125, 1.0, 7.654e-18, 0.0, 0.875, -0.125, 0.875, -0.125, 0.75, -1.531e-17, 0.75, 0.875, 0.0, 0.875, -0.5, 1.0, -0.5, 1.0, 7.654e-18, 0.0, 0.5, -0.125, 0.5, -0.125, 0.0, -6.123e-17, 0.0, 0.0, 0.5, -0.125, 0.5, -0.125, 0.0, -6.123e-17, 0.0, 0.875, 0.0, 0.875, -0.5, 1.0, -0.5, 1.0, 7.654e-18, 0.875, 0.0, 0.875, 0.125, 0.75, 0.125, 0.75, 7.654e-18, 0.0, 0.125, -0.125, 0.125, -0.125, 1.804e-16, -1.531e-17, 1.665e-16, 0.125, 0.0, 0.125, 0.625, 3.747e-16, 0.625, 3.331e-16, 7.654e-18, 0.0, 0.625, 0.125, 0.625, 0.125, 1.25, 0.0, 1.25, 0.0, 0.625, -0.125, 0.625, -0.125, 0.0, -7.654e-17, 0.0, 0.875, 0.0, 0.875, 0.625, 0.75, 0.625, 0.75, 7.654e-18, 0.0, 0.875, -0.125, 0.875, -0.125, 0.75, -1.531e-17, 0.75, 0.875, 0.0, 0.875, -0.125, 1.0, -0.125, 1.0, 7.654e-18, 0.875, 0.0, 0.875, 0.125, 0.75, 0.125, 0.75, 7.654e-18, 0.0, 0.125, -0.125, 0.125, -0.125, 1.804e-16, -1.531e-17, 1.665e-16, 0.0, 0.125, -0.125, 0.125, -0.125, 1.804e-16, -1.531e-17, 1.665e-16, 0.875, 0.0, 0.875, 0.125, 0.75, 0.125, 0.75, 7.654e-18, 0.0, 0.0, 7.654e-18, -0.125, 0.125, -0.125, 0.125, 7.654e-18, 0.0, 0.0, -0.125, 1.531e-17, -0.125, -0.125, -1.531e-17, -0.125, 0.0, 0.0, 1.531e-17, 0.25, -0.125, 0.25, -0.125, 7.654e-18, 0.0, 0.0, -0.125, 1.531e-17, -0.125, -0.25, -3.062e-17, -0.25, 0.0, 0.0, -0.125, 1.531e-17, -0.125, -0.25, -3.062e-17, -0.25, 0.0, 0.0, 1.531e-17, 0.25, -0.125, 0.25, -0.125, 7.654e-18, 0.75, 0.0, 0.75, 0.125, 0.5, 0.125, 0.5, 1.531e-17, 0.0, 0.125, -0.25, 0.125, -0.25, 1.943e-16, -1.531e-17, 1.665e-16, 0.0, 0.125, 0.125, 0.125, 0.125, 0.25, 0.0, 0.25, 0.125, 0.0, 0.125, 0.125, 1.804e-16, 0.125, 1.665e-16, 7.654e-18, 0.125, 0.0, 0.125, -0.25, 0.25, -0.25, 0.25, 7.654e-18, 0.0, 0.75, 0.125, 0.75, 0.125, 1.0, 0.0, 1.0, 0.875, 0.0, 0.875, -0.125, 1.0, -0.125, 1.0, 7.654e-18, 0.0, 0.875, -0.125, 0.875, -0.125, 0.75, -1.531e-17, 0.75, 0.875, 0.0, 0.875, -0.25, 1.0, -0.25, 1.0, 7.654e-18, 0.0, 0.75, -0.125, 0.75, -0.125, 0.5, -3.062e-17, 0.5, 0.0, 0.75, -0.125, 0.75, -0.125, 0.5, -3.062e-17, 0.5, 0.875, 0.0, 0.875, -0.25, 1.0, -0.25, 1.0, 7.654e-18, 0.75, 0.0, 0.75, 0.125, 0.5, 0.125, 0.5, 1.531e-17, 0.0, 0.125, -0.25, 0.125, -0.25, 1.943e-16, -1.531e-17, 1.665e-16, 0.0, 0.125, 0.75, 0.125, 0.75, 0.25, 0.0, 0.25, 0.75, 0.0, 0.75, 0.125, 0.0, 0.125, 0.0, 4.592e-17, 0.75, 0.0, 0.75, -0.25, 1.5, -0.25, 1.5, 4.592e-17, 0.0, 0.75, 0.75, 0.75, 0.75, 1.0, 0.0, 1.0, 0.875, 0.0, 0.875, -0.125, 1.0, -0.125, 1.0, 7.654e-18, 0.0, 0.875, -0.125, 0.875, -0.125, 0.75, -1.531e-17, 0.75, 0.875, 0.0, 0.875, -0.5, 1.0, -0.5, 1.0, 7.654e-18, 0.0, 0.5, -0.125, 0.5, -0.125, 0.0, -6.123e-17, 0.0, 0.0, 0.5, -0.125, 0.5, -0.125, 0.0, -6.123e-17, 0.0, 0.875, 0.0, 0.875, -0.5, 1.0, -0.5, 1.0, 7.654e-18, 0.125, 0.0, 0.125, -0.125, 0.25, -0.125, 0.25, 7.654e-18, 0.0, 0.875, 0.125, 0.875, 0.125, 1.0, 0.0, 1.0, 0.875, 0.0, 0.875, 0.125, 0.75, 0.125, 0.75, 7.654e-18, 0.0, 0.125, -0.125, 0.125, -0.125, 1.804e-16, -1.531e-17, 1.665e-16, 0.0, 0.125, 0.125, 0.125, 0.125, 0.25, 0.0, 0.25, 0.125, 0.0, 0.125, 0.125, 1.804e-16, 0.125, 1.665e-16, 7.654e-18, 0.0, 0.0, 0.125, 0.0, 0.125, 0.125, 0.0, 0.125, 0.0, 0.0, 7.654e-18, -0.125, 0.125, -0.125, 0.125, 7.654e-18, 0.0, 0.0, 1.531e-17, 0.25, -0.125, 0.25, -0.125, 7.654e-18, 0.0, 0.0, 0.125, 0.0, 0.125, 0.25, 0.0, 0.25, 0.0, 0.0, -0.125, 1.531e-17, -0.125, -0.25, -3.062e-17, -0.25, 0.0, 0.0, 1.531e-17, 0.25, -0.125, 0.25, -0.125, 7.654e-18, 0.125, 0.0, 0.125, -0.125, 0.25, -0.125, 0.25, 7.654e-18, 0.0, 0.875, 0.125, 0.875, 0.125, 1.0, 0.0, 1.0, 0.875, 0.0, 0.875, 0.25, 0.75, 0.25, 0.75, 7.654e-18, 0.0, 0.25, -0.125, 0.25, -0.125, 3.608e-16, -3.062e-17, 3.331e-16, 0.0, 0.25, 0.125, 0.25, 0.125, 0.5, 0.0, 0.5, 0.125, 0.0, 0.125, 0.25, 1.804e-16, 0.25, 1.665e-16, 7.654e-18])
_ca = me_box_020.color_attributes.new('Color', 'BYTE_COLOR', 'CORNER')
_ca.data.foreach_set('color', [1.0, 1.0, 1.0, 1.0, 1.0, 1.0, 1.0, 1.0, 1.0, 1.0, 1.0, 1.0, 1.0, 1.0, 1.0, 1.0, 1.0, 1.0, 1.0, 1.0, 1.0, 1.0, 1.0, 1.0, 1.0, 1.0, 1.0, 1.0, 1.0, 1.0, 1.0, 1.0, 1.0, 1.0, 1.0, 1.0, 1.0, 1.0, 1.0, 1.0, 1.0, 1.0, 1.0, 1.0, 1.0, 1.0, 1.0, 1.0, 1.0, 1.0, 1.0, 1.0, 1.0, 1.0, 1.0, 1.0, 1.0, 1.0, 1.0, 1.0, 1.0, 1.0, 1.0, 1.0, 1.0, 1.0, 1.0, 1.0, 1.0, 1.0, 1.0, 1.0, 1.0, 1.0, 1.0, 1.0, 1.0, 1.0, 1.0, 1.0, 1.0, 1.0, 1.0, 1.0, 1.0, 1.0, 1.0, 1.0, 1.0, 1.0, 1.0, 1.0, 1.0, 1.0, 1.0, 1.0, 1.0, 1.0, 1.0, 1.0, 1.0, 1.0, 1.0, 1.0, 1.0, 1.0, 1.0, 1.0, 1.0, 1.0, 1.0, 1.0, 1.0, 1.0, 1.0, 1.0, 1.0, 1.0, 1.0, 1.0, 1.0, 1.0, 1.0, 1.0, 1.0, 1.0, 1.0, 1.0, 1.0, 1.0, 1.0, 1.0, 1.0, 1.0, 1.0, 1.0, 1.0, 1.0, 1.0, 1.0, 1.0, 1.0, 1.0, 1.0, 1.0, 1.0, 1.0, 1.0, 1.0, 1.0, 1.0, 1.0, 1.0, 1.0, 1.0, 1.0, 1.0, 1.0, 1.0, 1.0, 1.0, 1.0, 1.0, 1.0, 1.0, 1.0, 1.0, 1.0, 1.0, 1.0, 1.0, 1.0, 1.0, 1.0, 1.0, 1.0, 1.0, 1.0, 1.0, 1.0, 1.0, 1.0, 1.0, 1.0, 1.0, 1.0, 1.0, 1.0, 1.0, 1.0, 1.0, 1.0, 1.0, 1.0, 1.0, 1.0, 1.0, 1.0, 1.0, 1.0, 1.0, 1.0, 1.0, 1.0, 1.0, 1.0, 1.0, 1.0, 1.0, 1.0, 1.0, 1.0, 1.0, 1.0, 1.0, 1.0, 1.0, 1.0, 1.0, 1.0, 1.0, 1.0, 1.0, 1.0, 1.0, 1.0, 1.0, 1.0, 1.0, 1.0, 1.0, 1.0, 1.0, 1.0, 1.0, 1.0, 1.0, 1.0, 1.0, 1.0, 1.0, 1.0, 1.0, 1.0, 1.0, 1.0, 1.0, 1.0, 1.0, 1.0, 1.0, 1.0, 1.0, 1.0, 1.0, 1.0, 1.0, 1.0, 1.0, 1.0, 1.0, 1.0, 1.0, 1.0, 1.0, 1.0, 1.0, 1.0, 1.0, 1.0, 1.0, 1.0, 1.0, 1.0, 1.0, 1.0, 1.0, 1.0, 1.0, 1.0, 1.0, 1.0, 1.0, 1.0, 1.0, 1.0, 1.0, 1.0, 1.0, 1.0, 1.0, 1.0, 1.0, 1.0, 1.0, 1.0, 1.0, 1.0, 1.0, 1.0, 1.0, 1.0, 1.0, 1.0, 1.0, 1.0, 1.0, 1.0, 1.0, 1.0, 1.0, 1.0, 1.0, 1.0, 1.0, 1.0, 1.0, 1.0, 1.0, 1.0, 1.0, 1.0, 1.0, 1.0, 1.0, 1.0, 1.0, 1.0, 1.0, 1.0, 1.0, 1.0, 1.0, 1.0, 1.0, 1.0, 1.0, 1.0, 1.0, 1.0, 1.0, 1.0, 1.0, 1.0, 1.0, 1.0, 1.0, 1.0, 1.0, 1.0, 1.0, 1.0, 1.0, 1.0, 1.0, 1.0, 1.0, 1.0, 1.0, 1.0, 1.0, 1.0, 1.0, 1.0, 1.0, 1.0, 1.0, 1.0, 1.0, 1.0, 1.0, 1.0, 1.0, 1.0, 1.0, 1.0, 1.0, 1.0, 1.0, 1.0, 1.0, 1.0, 1.0, 1.0, 1.0, 1.0, 1.0, 1.0, 1.0, 1.0, 1.0, 1.0, 1.0, 1.0, 1.0, 1.0, 1.0, 1.0, 1.0, 1.0, 1.0, 1.0, 1.0, 1.0, 1.0, 1.0, 1.0, 1.0, 1.0, 1.0, 1.0, 1.0, 1.0, 1.0, 1.0, 1.0, 1.0, 1.0, 1.0, 1.0, 1.0, 1.0, 1.0, 1.0, 1.0, 1.0, 1.0, 1.0, 1.0, 1.0, 1.0, 1.0, 1.0, 1.0, 1.0, 1.0, 1.0, 1.0, 1.0, 1.0, 1.0, 1.0, 1.0, 1.0, 1.0, 1.0, 1.0, 1.0, 1.0, 1.0, 1.0, 1.0, 1.0, 1.0, 1.0, 1.0, 1.0, 1.0, 1.0, 1.0, 1.0, 1.0, 1.0, 1.0, 1.0, 1.0, 1.0, 1.0, 1.0, 1.0, 1.0, 1.0, 1.0, 1.0, 1.0, 1.0, 1.0, 1.0, 1.0, 1.0, 1.0, 1.0, 1.0, 1.0, 1.0, 1.0, 1.0, 1.0, 1.0, 1.0, 1.0, 1.0, 1.0, 1.0, 1.0, 1.0, 1.0, 1.0, 1.0, 1.0, 1.0, 1.0, 1.0, 1.0, 1.0, 1.0, 1.0, 1.0, 1.0, 1.0, 1.0, 1.0, 1.0, 1.0, 1.0, 1.0, 1.0, 1.0, 1.0, 1.0, 1.0, 1.0, 1.0, 1.0, 1.0, 1.0, 1.0, 1.0, 1.0, 1.0, 1.0, 1.0, 1.0, 1.0, 1.0, 1.0, 1.0, 1.0, 1.0, 1.0, 1.0, 1.0, 1.0, 1.0, 1.0, 1.0, 1.0, 1.0, 1.0, 1.0, 1.0, 1.0, 1.0, 1.0, 1.0, 1.0, 1.0, 1.0, 1.0, 1.0, 1.0, 1.0, 1.0, 1.0, 1.0, 1.0, 1.0, 1.0, 1.0, 1.0, 1.0, 1.0, 1.0, 1.0, 1.0, 1.0, 1.0, 1.0, 1.0, 1.0, 1.0, 1.0, 1.0, 1.0, 1.0, 1.0, 1.0, 1.0, 1.0, 1.0, 1.0, 1.0, 1.0, 1.0, 1.0, 1.0, 1.0, 1.0, 1.0, 1.0, 1.0, 1.0, 1.0, 1.0, 1.0, 1.0, 1.0, 1.0, 1.0, 1.0, 1.0, 1.0, 1.0, 1.0, 1.0, 1.0, 1.0, 1.0, 1.0, 1.0, 1.0, 1.0, 1.0, 1.0, 1.0, 1.0, 1.0, 1.0, 1.0, 1.0, 1.0, 1.0, 1.0, 1.0, 1.0, 1.0, 1.0, 1.0, 1.0, 1.0, 1.0, 1.0, 1.0, 1.0, 1.0, 1.0, 1.0, 1.0, 1.0, 1.0, 1.0, 1.0, 1.0, 1.0, 1.0, 1.0, 1.0, 1.0, 1.0, 1.0, 1.0, 1.0, 1.0, 1.0, 1.0, 1.0, 1.0, 1.0, 1.0, 1.0, 1.0, 1.0, 1.0, 1.0, 1.0, 1.0, 1.0, 1.0, 1.0, 1.0, 1.0, 1.0, 1.0, 1.0, 1.0, 1.0, 1.0, 1.0, 1.0, 1.0, 1.0, 1.0, 1.0, 1.0, 1.0, 1.0, 1.0, 1.0, 1.0, 1.0, 1.0, 1.0, 1.0, 1.0, 1.0, 1.0, 1.0, 1.0, 1.0, 1.0, 1.0, 1.0, 1.0, 1.0, 1.0, 1.0, 1.0, 1.0, 1.0, 1.0, 1.0, 1.0, 1.0, 1.0, 1.0, 1.0, 1.0, 1.0, 1.0, 1.0, 1.0, 1.0, 1.0, 1.0, 1.0, 1.0, 1.0, 1.0, 1.0, 1.0, 1.0, 1.0, 1.0, 1.0, 1.0, 1.0, 1.0, 1.0, 1.0, 1.0, 1.0, 1.0, 1.0, 1.0, 1.0, 1.0, 1.0, 1.0, 1.0, 1.0, 1.0, 1.0, 1.0, 1.0, 1.0, 1.0, 1.0, 1.0, 1.0, 1.0, 1.0, 1.0, 1.0, 1.0, 1.0, 1.0, 1.0, 1.0, 1.0, 1.0, 1.0, 1.0, 1.0, 1.0, 1.0, 1.0, 1.0, 1.0, 1.0, 1.0, 1.0, 1.0, 1.0, 1.0, 1.0, 1.0, 1.0, 1.0, 1.0, 1.0, 1.0, 1.0, 1.0, 1.0, 1.0, 1.0, 1.0, 1.0, 1.0, 1.0, 1.0, 1.0, 1.0, 1.0, 1.0, 1.0, 1.0, 1.0, 1.0, 1.0, 1.0, 1.0, 1.0, 1.0, 1.0, 1.0, 1.0, 1.0, 1.0, 1.0, 1.0, 1.0, 1.0, 1.0, 1.0, 1.0, 1.0, 1.0, 1.0, 1.0, 1.0, 1.0, 1.0, 1.0, 1.0, 1.0, 1.0, 1.0, 1.0, 1.0, 1.0, 1.0, 1.0, 1.0, 1.0, 1.0, 1.0, 1.0, 1.0, 1.0, 1.0, 1.0, 1.0, 1.0, 1.0, 1.0, 1.0, 1.0, 1.0, 1.0, 1.0, 1.0, 1.0, 1.0, 1.0, 1.0, 1.0, 1.0, 1.0, 1.0, 1.0, 1.0, 1.0, 1.0, 1.0, 1.0, 1.0, 1.0, 1.0, 1.0, 1.0, 1.0, 1.0, 1.0, 1.0, 1.0, 1.0, 1.0, 1.0, 1.0, 1.0, 1.0, 1.0, 1.0, 1.0, 1.0, 1.0, 1.0, 1.0, 1.0, 1.0, 1.0, 1.0, 1.0, 1.0, 1.0, 1.0, 1.0, 1.0, 1.0, 1.0, 1.0, 1.0, 1.0, 1.0, 1.0, 1.0, 1.0, 1.0, 1.0, 1.0, 1.0, 1.0, 1.0, 1.0, 1.0, 1.0, 1.0, 1.0, 1.0, 1.0, 1.0, 1.0, 1.0, 1.0, 1.0, 1.0, 1.0, 1.0, 1.0, 1.0, 1.0, 1.0, 1.0, 1.0, 1.0, 1.0, 1.0, 1.0, 1.0, 1.0, 1.0, 1.0, 1.0, 1.0, 1.0, 1.0, 1.0, 1.0, 1.0, 1.0, 1.0, 1.0, 1.0, 1.0, 1.0, 1.0, 1.0, 1.0, 1.0, 1.0, 1.0, 1.0, 1.0, 1.0, 1.0, 1.0, 1.0, 1.0, 1.0, 1.0, 1.0, 1.0, 1.0, 1.0, 1.0, 1.0, 1.0, 1.0, 1.0, 1.0, 1.0, 1.0, 1.0, 1.0, 1.0, 1.0, 1.0, 1.0, 1.0, 1.0, 1.0, 1.0, 1.0, 1.0, 1.0, 1.0, 1.0, 1.0, 1.0, 1.0, 1.0, 1.0, 1.0, 1.0, 1.0, 1.0, 1.0, 1.0, 1.0, 1.0, 1.0, 1.0, 1.0, 1.0, 1.0, 1.0, 1.0, 1.0, 1.0, 1.0, 1.0, 1.0, 1.0, 1.0, 1.0, 1.0, 1.0, 1.0, 1.0, 1.0, 1.0, 1.0, 1.0, 1.0, 1.0, 1.0, 1.0, 1.0, 1.0, 1.0, 1.0, 1.0, 1.0, 1.0, 1.0, 1.0, 1.0, 1.0, 1.0, 1.0, 1.0, 1.0, 1.0, 1.0, 1.0, 1.0, 1.0, 1.0, 1.0, 1.0, 1.0, 1.0, 1.0, 1.0, 1.0, 1.0, 1.0, 1.0, 1.0, 1.0, 1.0, 1.0, 1.0, 1.0, 1.0, 1.0, 1.0, 1.0, 1.0, 1.0, 1.0, 1.0, 1.0, 1.0, 1.0, 1.0, 1.0, 1.0, 1.0, 1.0, 1.0, 1.0, 1.0, 1.0, 1.0, 1.0, 1.0, 1.0, 1.0, 1.0, 1.0, 1.0, 1.0, 1.0, 1.0, 1.0, 1.0, 1.0, 1.0, 1.0, 1.0, 1.0, 1.0, 1.0, 1.0, 1.0, 1.0, 1.0, 1.0, 1.0, 1.0, 1.0, 1.0, 1.0, 1.0, 1.0, 1.0, 1.0, 1.0, 1.0, 1.0, 1.0, 1.0, 1.0, 1.0, 1.0, 1.0, 1.0, 1.0, 1.0, 1.0, 1.0, 1.0, 1.0, 1.0, 1.0, 1.0, 1.0, 1.0, 1.0, 1.0, 1.0, 1.0, 1.0, 1.0, 1.0, 1.0, 1.0, 1.0, 1.0, 1.0, 1.0, 1.0, 1.0, 1.0, 1.0, 1.0, 1.0, 1.0, 1.0, 1.0, 1.0, 1.0, 1.0, 1.0, 1.0, 1.0, 1.0, 1.0, 1.0, 1.0, 1.0, 1.0, 1.0, 1.0, 1.0, 1.0, 1.0, 1.0, 1.0, 1.0, 1.0, 1.0, 1.0, 1.0, 1.0, 1.0, 1.0, 1.0, 1.0, 1.0, 1.0, 1.0, 1.0, 1.0, 1.0, 1.0, 1.0, 1.0, 1.0, 1.0, 1.0, 1.0, 1.0, 1.0, 1.0, 1.0, 1.0, 1.0, 1.0, 1.0, 1.0, 1.0, 1.0, 1.0, 1.0, 1.0, 1.0, 1.0, 1.0, 1.0, 1.0, 1.0, 1.0, 1.0, 1.0, 1.0, 1.0, 1.0, 1.0, 1.0, 1.0, 1.0, 1.0, 1.0, 1.0, 1.0, 1.0, 1.0, 1.0, 1.0, 1.0, 1.0, 1.0, 1.0, 1.0, 1.0, 1.0, 1.0, 1.0, 1.0, 1.0, 1.0, 1.0, 1.0, 1.0, 1.0, 1.0, 1.0, 1.0, 1.0, 1.0, 1.0, 1.0, 1.0, 1.0, 1.0, 1.0, 1.0, 1.0, 1.0, 1.0, 1.0, 1.0, 1.0, 1.0, 1.0, 1.0, 1.0, 1.0, 1.0, 1.0, 1.0, 1.0, 1.0, 1.0, 1.0, 1.0, 1.0, 1.0, 1.0, 1.0, 1.0, 1.0, 1.0, 1.0, 1.0, 1.0, 1.0, 1.0, 1.0, 1.0, 1.0, 1.0, 1.0, 1.0, 1.0, 1.0, 1.0, 1.0, 1.0, 1.0, 1.0, 1.0, 1.0, 1.0, 1.0, 1.0, 1.0, 1.0, 1.0, 1.0, 1.0, 1.0, 1.0, 1.0, 1.0, 1.0, 1.0, 1.0, 1.0, 1.0, 1.0, 1.0, 1.0, 1.0, 1.0, 1.0, 1.0, 1.0, 1.0, 1.0, 1.0, 1.0, 1.0, 1.0, 1.0, 1.0, 1.0, 1.0, 1.0, 1.0, 1.0, 1.0, 1.0, 1.0, 1.0, 1.0, 1.0, 1.0, 1.0, 1.0, 1.0, 1.0, 1.0, 1.0, 1.0, 1.0, 1.0, 1.0, 1.0, 1.0, 1.0, 1.0, 1.0, 1.0, 1.0, 1.0, 1.0, 1.0, 1.0, 1.0, 1.0, 1.0, 1.0, 1.0, 1.0, 1.0, 1.0, 1.0, 1.0, 1.0, 1.0, 1.0, 1.0, 1.0, 1.0, 1.0, 1.0, 1.0, 1.0, 1.0, 1.0, 1.0, 1.0, 1.0, 1.0, 1.0, 1.0, 1.0, 1.0, 1.0, 1.0, 1.0, 1.0, 1.0, 1.0, 1.0, 1.0, 1.0, 1.0, 1.0, 1.0, 1.0, 1.0, 1.0, 1.0, 1.0, 1.0, 1.0, 1.0, 1.0, 1.0, 1.0, 1.0, 1.0, 1.0, 1.0, 1.0, 1.0, 1.0, 1.0, 1.0, 1.0, 1.0, 1.0, 1.0, 1.0, 1.0, 1.0, 1.0, 1.0, 1.0, 1.0, 1.0, 1.0, 1.0, 1.0, 1.0, 1.0, 1.0, 1.0, 1.0, 1.0, 1.0, 1.0, 1.0, 1.0, 1.0, 1.0, 1.0, 1.0, 1.0, 1.0, 1.0, 1.0, 1.0, 1.0, 1.0, 1.0, 1.0, 1.0, 1.0, 1.0, 1.0, 1.0, 1.0, 1.0, 1.0, 1.0, 1.0, 1.0, 1.0, 1.0, 1.0, 1.0, 1.0, 1.0, 1.0, 1.0, 1.0, 1.0, 1.0, 1.0, 1.0, 1.0, 1.0, 1.0, 1.0, 1.0, 1.0, 1.0, 1.0, 1.0, 1.0, 1.0, 1.0, 1.0, 1.0, 1.0, 1.0, 1.0, 1.0, 1.0, 1.0, 1.0, 1.0, 1.0, 1.0, 1.0, 1.0, 1.0, 1.0, 1.0, 1.0, 1.0, 1.0, 1.0, 1.0, 1.0, 1.0, 1.0, 1.0, 1.0, 1.0, 1.0, 1.0, 1.0, 1.0, 1.0, 1.0, 1.0, 1.0, 1.0, 1.0, 1.0, 1.0, 1.0, 1.0, 1.0, 1.0, 1.0, 1.0, 1.0, 1.0, 1.0, 1.0, 1.0, 1.0, 1.0, 1.0, 1.0, 1.0, 1.0, 1.0, 1.0, 1.0, 1.0, 1.0, 1.0, 1.0, 1.0, 1.0, 1.0, 1.0, 1.0, 1.0, 1.0, 1.0, 1.0, 1.0, 1.0, 1.0, 1.0, 1.0, 1.0, 1.0, 1.0, 1.0, 1.0, 1.0, 1.0, 1.0, 1.0, 1.0, 1.0, 1.0, 1.0, 1.0, 1.0, 1.0, 1.0, 1.0, 1.0, 1.0, 1.0, 1.0, 1.0, 1.0, 1.0, 1.0, 1.0, 1.0, 1.0, 1.0, 1.0, 1.0, 1.0, 1.0, 1.0, 1.0, 1.0, 1.0, 1.0, 1.0, 1.0, 1.0, 1.0, 1.0, 1.0, 1.0, 1.0, 1.0, 1.0, 1.0, 1.0, 1.0, 1.0, 1.0, 1.0, 1.0, 1.0, 1.0, 1.0, 1.0, 1.0, 1.0, 1.0, 1.0, 1.0, 1.0, 1.0, 1.0, 1.0, 1.0, 1.0, 1.0, 1.0, 1.0, 1.0, 1.0, 1.0, 1.0, 1.0, 1.0, 1.0, 1.0, 1.0, 1.0, 1.0, 1.0, 1.0, 1.0, 1.0, 1.0, 1.0, 1.0, 1.0, 1.0, 1.0, 1.0, 1.0, 1.0, 1.0, 1.0, 1.0, 1.0, 1.0, 1.0, 1.0, 1.0, 1.0, 1.0, 1.0, 1.0, 1.0, 1.0, 1.0, 1.0, 1.0, 1.0, 1.0, 1.0, 1.0, 1.0, 1.0, 1.0, 1.0, 1.0, 1.0, 1.0, 1.0, 1.0, 1.0, 1.0, 1.0, 1.0, 1.0, 1.0, 1.0, 1.0, 1.0, 1.0, 1.0, 1.0, 1.0, 1.0, 1.0, 1.0, 1.0, 1.0, 1.0, 1.0, 1.0, 1.0, 1.0, 1.0, 1.0, 1.0, 1.0, 1.0, 1.0, 1.0, 1.0, 1.0, 1.0, 1.0, 1.0, 1.0, 1.0, 1.0, 1.0, 1.0, 1.0, 1.0, 1.0, 1.0, 1.0, 1.0, 1.0, 1.0, 1.0, 1.0, 1.0, 1.0, 1.0, 1.0, 1.0, 1.0, 1.0, 1.0, 1.0, 1.0, 1.0, 1.0, 1.0, 1.0, 1.0, 1.0, 1.0, 1.0, 1.0, 1.0, 1.0, 1.0, 1.0, 1.0, 1.0, 1.0, 1.0, 1.0, 1.0, 1.0, 1.0, 1.0, 1.0, 1.0, 1.0, 1.0, 1.0, 1.0, 1.0, 1.0, 1.0, 1.0, 1.0, 1.0, 1.0, 1.0, 1.0, 1.0, 1.0, 1.0, 1.0, 1.0, 1.0, 1.0, 1.0, 1.0, 1.0, 1.0, 1.0, 1.0, 1.0, 1.0, 1.0, 1.0, 1.0, 1.0, 1.0, 1.0, 1.0, 1.0, 1.0, 1.0, 1.0, 1.0, 1.0, 1.0, 1.0, 1.0, 1.0, 1.0, 1.0, 1.0, 1.0, 1.0, 1.0, 1.0, 1.0, 1.0, 1.0, 1.0, 1.0, 1.0, 1.0, 1.0, 1.0, 1.0, 1.0, 1.0, 1.0, 1.0, 1.0, 1.0, 1.0, 1.0, 1.0, 1.0, 1.0, 1.0, 1.0, 1.0, 1.0, 1.0, 1.0, 1.0, 1.0, 1.0, 1.0, 1.0, 1.0, 1.0, 1.0, 1.0, 1.0, 1.0, 1.0, 1.0, 1.0, 1.0, 1.0, 1.0, 1.0, 1.0, 1.0, 1.0, 1.0, 1.0, 1.0, 1.0, 1.0, 1.0, 1.0, 1.0, 1.0, 1.0, 1.0, 1.0, 1.0, 1.0, 1.0, 1.0, 1.0, 1.0, 1.0, 1.0, 1.0, 1.0, 1.0, 1.0, 1.0, 1.0, 1.0, 1.0, 1.0, 1.0, 1.0, 1.0, 1.0, 1.0, 1.0, 1.0, 1.0, 1.0, 1.0, 1.0, 1.0, 1.0, 1.0, 1.0, 1.0, 1.0, 1.0, 1.0, 1.0, 1.0, 1.0, 1.0, 1.0, 1.0, 1.0, 1.0, 1.0, 1.0, 1.0, 1.0, 1.0, 1.0, 1.0, 1.0, 1.0, 1.0, 1.0, 1.0, 1.0, 1.0, 1.0, 1.0, 1.0, 1.0, 1.0, 1.0, 1.0, 1.0, 1.0, 1.0, 1.0, 1.0, 1.0, 1.0, 1.0, 1.0, 1.0, 1.0, 1.0, 1.0, 1.0, 1.0, 1.0, 1.0, 1.0, 1.0, 1.0, 1.0, 1.0, 1.0, 1.0, 1.0, 1.0, 1.0, 1.0, 1.0, 1.0, 1.0, 1.0, 1.0, 1.0, 1.0, 1.0, 1.0, 1.0, 1.0, 1.0, 1.0, 1.0, 1.0, 1.0, 1.0, 1.0, 1.0, 1.0, 1.0, 1.0, 1.0, 1.0, 1.0, 1.0, 1.0, 1.0, 1.0, 1.0, 1.0, 1.0, 1.0, 1.0, 1.0, 1.0, 1.0, 1.0, 1.0, 1.0, 1.0, 1.0, 1.0, 1.0, 1.0, 1.0, 1.0, 1.0, 1.0, 1.0, 1.0, 1.0, 1.0, 1.0, 1.0, 1.0, 1.0, 1.0, 1.0, 1.0, 1.0, 1.0, 1.0, 1.0, 1.0, 1.0, 1.0, 1.0, 1.0, 1.0, 1.0, 1.0, 1.0, 1.0, 1.0, 1.0, 1.0, 1.0, 1.0, 1.0, 1.0, 1.0, 1.0, 1.0, 1.0, 1.0, 1.0, 1.0, 1.0, 1.0, 1.0, 1.0, 1.0, 1.0, 1.0, 1.0, 1.0, 1.0, 1.0, 1.0, 1.0, 1.0, 1.0, 1.0, 1.0, 1.0, 1.0, 1.0, 1.0, 1.0, 1.0, 1.0, 1.0, 1.0, 1.0, 1.0, 1.0, 1.0, 1.0, 1.0, 1.0, 1.0, 1.0, 1.0, 1.0, 1.0, 1.0, 1.0, 1.0, 1.0, 1.0, 1.0, 1.0, 1.0, 1.0, 1.0, 1.0, 1.0, 1.0, 1.0, 1.0, 1.0, 1.0, 1.0, 1.0, 1.0, 1.0, 1.0, 1.0, 1.0, 1.0, 1.0, 1.0, 1.0, 1.0, 1.0, 1.0, 1.0, 1.0, 1.0, 1.0, 1.0, 1.0, 1.0, 1.0, 1.0, 1.0, 1.0, 1.0, 1.0, 1.0, 1.0, 1.0, 1.0, 1.0, 1.0, 1.0, 1.0, 1.0, 1.0, 1.0, 1.0, 1.0, 1.0, 1.0, 1.0, 1.0, 1.0, 1.0, 1.0, 1.0, 1.0, 1.0, 1.0, 1.0, 1.0, 1.0, 1.0, 1.0, 1.0, 1.0, 1.0, 1.0, 1.0, 1.0, 1.0, 1.0, 1.0, 1.0, 1.0, 1.0, 1.0, 1.0, 1.0, 1.0, 1.0, 1.0, 1.0, 1.0, 1.0, 1.0, 1.0, 1.0, 1.0, 1.0, 1.0, 1.0, 1.0, 1.0, 1.0, 1.0, 1.0, 1.0, 1.0, 1.0, 1.0, 1.0, 1.0, 1.0, 1.0, 1.0, 1.0, 1.0, 1.0, 1.0, 1.0, 1.0, 1.0, 1.0, 1.0, 1.0, 1.0, 1.0, 1.0, 1.0, 1.0, 1.0, 1.0, 1.0, 1.0, 1.0, 1.0, 1.0, 1.0, 1.0, 1.0, 1.0, 1.0, 1.0, 1.0, 1.0, 1.0, 1.0, 1.0, 1.0, 1.0, 1.0, 1.0, 1.0, 1.0, 1.0, 1.0, 1.0, 1.0, 1.0, 1.0, 1.0, 1.0, 1.0, 1.0, 1.0, 1.0, 1.0, 1.0, 1.0, 1.0, 1.0, 1.0, 1.0, 1.0, 1.0, 1.0, 1.0, 1.0, 1.0, 1.0, 1.0, 1.0, 1.0, 1.0, 1.0, 1.0, 1.0, 1.0, 1.0, 1.0, 1.0, 1.0, 1.0, 1.0, 1.0, 1.0, 1.0, 1.0, 1.0, 1.0, 1.0, 1.0, 1.0, 1.0, 1.0, 1.0, 1.0, 1.0, 1.0, 1.0, 1.0, 1.0, 1.0, 1.0, 1.0, 1.0, 1.0, 1.0, 1.0, 1.0, 1.0, 1.0, 1.0, 1.0, 1.0, 1.0, 1.0, 1.0, 1.0, 1.0, 1.0, 1.0, 1.0, 1.0, 1.0, 1.0, 1.0, 1.0, 1.0, 1.0, 1.0, 1.0, 1.0, 1.0, 1.0, 1.0, 1.0, 1.0, 1.0, 1.0, 1.0, 1.0, 1.0, 1.0, 1.0, 1.0, 1.0, 1.0, 1.0, 1.0, 1.0, 1.0, 1.0, 1.0, 1.0, 1.0, 1.0, 1.0, 1.0, 1.0, 1.0, 1.0, 1.0, 1.0, 1.0, 1.0, 1.0, 1.0, 1.0, 1.0, 1.0, 1.0, 1.0, 1.0, 1.0, 1.0, 1.0, 1.0, 1.0, 1.0, 1.0, 1.0, 1.0, 1.0, 1.0, 1.0, 1.0, 1.0, 1.0, 1.0, 1.0, 1.0, 1.0, 1.0, 1.0, 1.0, 1.0, 1.0, 1.0, 1.0, 1.0, 1.0, 1.0, 1.0, 1.0, 1.0, 1.0, 1.0, 1.0, 1.0, 1.0, 1.0, 1.0, 1.0, 1.0, 1.0, 1.0, 1.0, 1.0, 1.0, 1.0, 1.0, 1.0, 1.0, 1.0, 1.0, 1.0, 1.0, 1.0, 1.0, 1.0, 1.0, 1.0, 1.0, 1.0, 1.0, 1.0, 1.0, 1.0, 1.0, 1.0, 1.0, 1.0, 1.0, 1.0, 1.0, 1.0, 1.0, 1.0, 1.0, 1.0, 1.0, 1.0, 1.0, 1.0, 1.0, 1.0, 1.0, 1.0, 1.0, 1.0, 1.0, 1.0, 1.0, 1.0, 1.0, 1.0, 1.0, 1.0, 1.0, 1.0, 1.0, 1.0, 1.0, 1.0, 1.0, 1.0, 1.0, 1.0, 1.0, 1.0, 1.0, 1.0, 1.0, 1.0, 1.0, 1.0, 1.0, 1.0, 1.0, 1.0, 1.0, 1.0, 1.0, 1.0, 1.0, 1.0, 1.0, 1.0, 1.0, 1.0, 1.0, 1.0, 1.0, 1.0, 1.0, 1.0, 1.0, 1.0, 1.0, 1.0, 1.0, 1.0, 1.0, 1.0, 1.0, 1.0, 1.0, 1.0, 1.0, 1.0, 1.0, 1.0, 1.0, 1.0, 1.0, 1.0, 1.0, 1.0, 1.0, 1.0, 1.0, 1.0, 1.0, 1.0, 1.0, 1.0, 1.0, 1.0, 1.0, 1.0, 1.0, 1.0, 1.0, 1.0, 1.0, 1.0, 1.0, 1.0, 1.0, 1.0, 1.0, 1.0, 1.0, 1.0, 1.0, 1.0, 1.0, 1.0, 1.0, 1.0, 1.0, 1.0, 1.0, 1.0, 1.0, 1.0, 1.0, 1.0, 1.0, 1.0, 1.0, 1.0, 1.0, 1.0, 1.0, 1.0, 1.0, 1.0, 1.0, 1.0, 1.0, 1.0, 1.0, 1.0, 1.0, 1.0, 1.0, 1.0, 1.0, 1.0, 1.0, 1.0, 1.0, 1.0, 1.0, 1.0, 1.0, 1.0, 1.0, 1.0, 1.0, 1.0, 1.0, 1.0, 1.0, 1.0, 1.0, 1.0, 1.0, 1.0, 1.0, 1.0, 1.0, 1.0, 1.0, 1.0, 1.0, 1.0, 1.0, 1.0, 1.0, 1.0, 1.0, 1.0, 1.0, 1.0, 1.0, 1.0, 1.0, 1.0, 1.0, 1.0, 1.0, 1.0, 1.0, 1.0, 1.0, 1.0, 1.0, 1.0, 1.0, 1.0, 1.0, 1.0, 1.0, 1.0, 1.0, 1.0, 1.0, 1.0, 1.0, 1.0, 1.0, 1.0, 1.0, 1.0, 1.0, 1.0, 1.0, 1.0, 1.0, 1.0, 1.0, 1.0, 1.0, 1.0, 1.0, 1.0, 1.0, 1.0, 1.0, 1.0, 1.0, 1.0, 1.0, 1.0, 1.0, 1.0, 1.0, 1.0, 1.0, 1.0, 1.0, 1.0, 1.0, 1.0, 1.0, 1.0, 1.0, 1.0, 1.0, 1.0, 1.0, 1.0, 1.0, 1.0, 1.0, 1.0, 1.0, 1.0, 1.0, 1.0, 1.0, 1.0, 1.0, 1.0, 1.0, 1.0, 1.0, 1.0, 1.0, 1.0, 1.0, 1.0, 1.0, 1.0, 1.0, 1.0, 1.0, 1.0, 1.0, 1.0, 1.0, 1.0, 1.0, 1.0, 1.0, 1.0, 1.0, 1.0, 1.0, 1.0, 1.0, 1.0, 1.0, 1.0, 1.0, 1.0, 1.0, 1.0, 1.0, 1.0, 1.0, 1.0, 1.0, 1.0, 1.0, 1.0, 1.0, 1.0, 1.0, 1.0, 1.0, 1.0, 1.0, 1.0, 1.0, 1.0, 1.0, 1.0, 1.0, 1.0, 1.0, 1.0, 1.0, 1.0, 1.0, 1.0, 1.0, 1.0, 1.0, 1.0, 1.0, 1.0, 1.0, 1.0, 1.0, 1.0, 1.0, 1.0, 1.0, 1.0, 1.0, 1.0, 1.0, 1.0, 1.0, 1.0, 1.0, 1.0, 1.0, 1.0, 1.0, 1.0, 1.0, 1.0, 1.0, 1.0, 1.0, 1.0, 1.0, 1.0, 1.0, 1.0, 1.0, 1.0, 1.0, 1.0, 1.0, 1.0, 1.0, 1.0, 1.0, 1.0, 1.0, 1.0, 1.0, 1.0, 1.0, 1.0, 1.0, 1.0, 1.0, 1.0, 1.0, 1.0, 1.0, 1.0, 1.0, 1.0, 1.0, 1.0, 1.0, 1.0, 1.0, 1.0, 1.0, 1.0, 1.0, 1.0, 1.0, 1.0, 1.0, 1.0, 1.0, 1.0, 1.0, 1.0, 1.0, 1.0, 1.0, 1.0, 1.0, 1.0, 1.0, 1.0, 1.0, 1.0, 1.0, 1.0, 1.0, 1.0, 1.0, 1.0, 1.0, 1.0, 1.0, 1.0, 1.0, 1.0, 1.0, 1.0, 1.0, 1.0, 1.0, 1.0, 1.0, 1.0, 1.0, 1.0, 1.0, 1.0, 1.0, 1.0, 1.0, 1.0, 1.0, 1.0, 1.0, 1.0, 1.0, 1.0, 1.0, 1.0, 1.0, 1.0, 1.0, 1.0, 1.0, 1.0, 1.0, 1.0, 1.0, 1.0, 1.0, 1.0, 1.0, 1.0, 1.0, 1.0, 1.0, 1.0, 1.0, 1.0, 1.0, 1.0, 1.0, 1.0, 1.0, 1.0, 1.0, 1.0, 1.0, 1.0, 1.0, 1.0, 1.0, 1.0, 1.0, 1.0, 1.0, 1.0, 1.0, 1.0, 1.0, 1.0, 1.0, 1.0, 1.0, 1.0, 1.0, 1.0, 1.0, 1.0, 1.0, 1.0, 1.0, 1.0, 1.0, 1.0, 1.0, 1.0, 1.0, 1.0, 1.0, 1.0, 1.0, 1.0, 1.0, 1.0, 1.0, 1.0, 1.0, 1.0, 1.0, 1.0, 1.0, 1.0, 1.0, 1.0, 1.0, 1.0, 1.0, 1.0, 1.0, 1.0, 1.0, 1.0, 1.0, 1.0, 1.0, 1.0, 1.0, 1.0, 1.0, 1.0, 1.0, 1.0, 1.0, 1.0, 1.0, 1.0, 1.0, 1.0, 1.0, 1.0, 1.0, 1.0, 1.0, 1.0, 1.0, 1.0, 1.0, 1.0, 1.0, 1.0, 1.0, 1.0, 1.0, 1.0, 1.0, 1.0, 1.0, 1.0, 1.0, 1.0, 1.0, 1.0, 1.0, 1.0, 1.0, 1.0, 1.0, 1.0, 1.0, 1.0, 1.0, 1.0, 1.0, 1.0, 1.0, 1.0, 1.0, 1.0, 1.0, 1.0, 1.0, 1.0, 1.0, 1.0, 1.0, 1.0, 1.0, 1.0, 1.0, 1.0, 1.0, 1.0, 1.0, 1.0, 1.0, 1.0, 1.0, 1.0, 1.0, 1.0, 1.0, 1.0, 1.0, 1.0, 1.0, 1.0, 1.0, 1.0, 1.0, 1.0, 1.0, 1.0, 1.0, 1.0, 1.0, 1.0, 1.0, 1.0, 1.0, 1.0, 1.0, 1.0, 1.0, 1.0, 1.0, 1.0, 1.0, 1.0, 1.0, 1.0, 1.0, 1.0, 1.0, 1.0, 1.0, 1.0, 1.0, 1.0, 1.0, 1.0, 1.0, 1.0, 1.0, 1.0, 1.0, 1.0, 1.0, 1.0, 1.0, 1.0, 1.0, 1.0, 1.0, 1.0, 1.0, 1.0, 1.0, 1.0, 1.0, 1.0, 1.0, 1.0, 1.0, 1.0, 1.0, 1.0, 1.0, 1.0, 1.0, 1.0, 1.0, 1.0, 1.0, 1.0, 1.0, 1.0, 1.0, 1.0, 1.0, 1.0, 1.0, 1.0, 1.0, 1.0, 1.0, 1.0, 1.0, 1.0, 1.0, 1.0, 1.0, 1.0, 1.0, 1.0, 1.0, 1.0, 1.0, 1.0, 1.0, 1.0, 1.0, 1.0, 1.0, 1.0, 1.0, 1.0, 1.0, 1.0, 1.0, 1.0, 1.0, 1.0, 1.0, 1.0, 1.0, 1.0, 1.0, 1.0, 1.0, 1.0, 1.0, 1.0, 1.0, 1.0, 1.0, 1.0, 1.0, 1.0, 1.0, 1.0, 1.0, 1.0, 1.0, 1.0, 1.0, 1.0, 1.0, 1.0, 1.0, 1.0, 1.0, 1.0, 1.0, 1.0, 1.0, 1.0, 1.0, 1.0, 1.0, 1.0, 1.0, 1.0, 1.0, 1.0, 1.0, 1.0, 1.0, 1.0, 1.0, 1.0, 1.0, 1.0, 1.0, 1.0, 1.0, 1.0, 1.0, 1.0, 1.0, 1.0, 1.0, 1.0, 1.0, 1.0, 1.0, 1.0, 1.0, 1.0, 1.0, 1.0, 1.0, 1.0, 1.0, 1.0, 1.0, 1.0, 1.0, 1.0, 1.0, 1.0, 1.0, 1.0, 1.0, 1.0, 1.0, 1.0, 1.0, 1.0, 1.0, 1.0, 1.0, 1.0, 1.0, 1.0, 1.0, 1.0, 1.0, 1.0, 1.0, 1.0, 1.0, 1.0, 1.0, 1.0, 1.0, 1.0, 1.0, 1.0, 1.0, 1.0, 1.0, 1.0, 1.0, 1.0, 1.0, 1.0, 1.0, 1.0, 1.0, 1.0, 1.0, 1.0, 1.0, 1.0, 1.0, 1.0, 1.0, 1.0, 1.0, 1.0, 1.0, 1.0, 1.0, 1.0, 1.0, 1.0, 1.0, 1.0, 1.0, 1.0, 1.0, 1.0, 1.0, 1.0, 1.0, 1.0, 1.0, 1.0, 1.0, 1.0, 1.0, 1.0, 1.0, 1.0, 1.0, 1.0, 1.0, 1.0, 1.0, 1.0, 1.0, 1.0, 1.0, 1.0, 1.0, 1.0, 1.0, 1.0, 1.0, 1.0, 1.0, 1.0, 1.0, 1.0, 1.0, 1.0, 1.0, 1.0, 1.0, 1.0, 1.0, 1.0, 1.0, 1.0, 1.0, 1.0, 1.0, 1.0, 1.0, 1.0, 1.0, 1.0, 1.0, 1.0, 1.0, 1.0, 1.0, 1.0, 1.0, 1.0, 1.0, 1.0, 1.0, 1.0, 1.0, 1.0, 1.0, 1.0, 1.0, 1.0, 1.0, 1.0, 1.0, 1.0, 1.0, 1.0, 1.0, 1.0, 1.0, 1.0, 1.0, 1.0, 1.0, 1.0, 1.0, 1.0, 1.0, 1.0, 1.0, 1.0, 1.0, 1.0, 1.0, 1.0, 1.0, 1.0, 1.0, 1.0, 1.0, 1.0, 1.0, 1.0, 1.0, 1.0, 1.0, 1.0, 1.0, 1.0, 1.0, 1.0, 1.0, 1.0, 1.0, 1.0, 1.0, 1.0, 1.0, 1.0, 1.0, 1.0, 1.0, 1.0, 1.0, 1.0, 1.0, 1.0, 1.0, 1.0, 1.0, 1.0, 1.0, 1.0, 1.0, 1.0, 1.0, 1.0, 1.0, 1.0, 1.0, 1.0, 1.0, 1.0, 1.0, 1.0, 1.0, 1.0, 1.0, 1.0, 1.0, 1.0, 1.0, 1.0, 1.0, 1.0, 1.0, 1.0, 1.0, 1.0, 1.0, 1.0, 1.0, 1.0, 1.0, 1.0, 1.0, 1.0, 1.0, 1.0, 1.0, 1.0, 1.0, 1.0, 1.0, 1.0, 1.0, 1.0, 1.0, 1.0, 1.0, 1.0, 1.0, 1.0, 1.0, 1.0, 1.0, 1.0, 1.0, 1.0, 1.0, 1.0, 1.0, 1.0, 1.0, 1.0, 1.0, 1.0, 1.0, 1.0, 1.0, 1.0, 1.0, 1.0, 1.0, 1.0, 1.0, 1.0, 1.0, 1.0, 1.0, 1.0, 1.0, 1.0, 1.0, 1.0, 1.0, 1.0, 1.0, 1.0, 1.0, 1.0, 1.0, 1.0, 1.0, 1.0, 1.0, 1.0, 1.0, 1.0, 1.0, 1.0, 1.0, 1.0, 1.0, 1.0, 1.0, 1.0, 1.0, 1.0, 1.0, 1.0, 1.0, 1.0, 1.0, 1.0, 1.0, 1.0, 1.0, 1.0, 1.0, 1.0, 1.0, 1.0, 1.0, 1.0, 1.0, 1.0, 1.0, 1.0, 1.0, 1.0, 1.0, 1.0, 1.0, 1.0, 1.0, 1.0, 1.0, 1.0, 1.0, 1.0, 1.0, 1.0, 1.0, 1.0, 1.0, 1.0, 1.0, 1.0, 1.0, 1.0, 1.0, 1.0, 1.0, 1.0, 1.0, 1.0, 1.0, 1.0, 1.0, 1.0, 1.0, 1.0, 1.0, 1.0, 1.0, 1.0, 1.0, 1.0, 1.0, 1.0, 1.0, 1.0, 1.0, 1.0, 1.0, 1.0, 1.0, 1.0, 1.0, 1.0, 1.0, 1.0, 1.0, 1.0, 1.0, 1.0, 1.0, 1.0, 1.0, 1.0, 1.0, 1.0, 1.0, 1.0, 1.0, 1.0, 1.0, 1.0, 1.0, 1.0, 1.0, 1.0, 1.0, 1.0, 1.0, 1.0, 1.0, 1.0, 1.0, 1.0, 1.0, 1.0, 1.0, 1.0, 1.0, 1.0, 1.0, 1.0, 1.0, 1.0, 1.0, 1.0, 1.0, 1.0, 1.0, 1.0, 1.0, 1.0, 1.0, 1.0, 1.0, 1.0, 1.0, 1.0, 1.0, 1.0, 1.0, 1.0, 1.0, 1.0, 1.0, 1.0, 1.0, 1.0, 1.0, 1.0, 1.0, 1.0, 1.0, 1.0, 1.0, 1.0, 1.0, 1.0, 1.0, 1.0, 1.0, 1.0, 1.0, 1.0, 1.0, 1.0, 1.0, 1.0, 1.0, 1.0, 1.0, 1.0, 1.0, 1.0, 1.0, 1.0, 1.0, 1.0, 1.0, 1.0, 1.0, 1.0, 1.0, 1.0, 1.0, 1.0, 1.0, 1.0, 1.0, 1.0, 1.0, 1.0, 1.0, 1.0, 1.0, 1.0, 1.0, 1.0, 1.0, 1.0, 1.0, 1.0, 1.0, 1.0, 1.0, 1.0, 1.0, 1.0, 1.0, 1.0, 1.0, 1.0, 1.0, 1.0, 1.0, 1.0, 1.0, 1.0, 1.0, 1.0, 1.0, 1.0, 1.0, 1.0, 1.0, 1.0, 1.0, 1.0, 1.0, 1.0, 1.0, 1.0, 1.0, 1.0, 1.0, 1.0, 1.0, 1.0, 1.0, 1.0, 1.0, 1.0, 1.0, 1.0, 1.0, 1.0, 1.0, 1.0, 1.0, 1.0, 1.0, 1.0, 1.0, 1.0, 1.0, 1.0, 1.0, 1.0, 1.0, 1.0, 1.0, 1.0, 1.0, 1.0, 1.0, 1.0, 1.0, 1.0, 1.0, 1.0, 1.0, 1.0, 1.0, 1.0, 1.0, 1.0, 1.0, 1.0, 1.0, 1.0, 1.0, 1.0, 1.0, 1.0, 1.0, 1.0, 1.0, 1.0, 1.0, 1.0, 1.0, 1.0, 1.0, 1.0, 1.0, 1.0, 1.0, 1.0, 1.0, 1.0, 1.0, 1.0, 1.0, 1.0, 1.0, 1.0, 1.0, 1.0, 1.0, 1.0, 1.0, 1.0, 1.0, 1.0, 1.0, 1.0, 1.0, 1.0, 1.0, 1.0, 1.0, 1.0, 1.0, 1.0, 1.0, 1.0, 1.0, 1.0, 1.0, 1.0, 1.0, 1.0, 1.0, 1.0, 1.0, 1.0, 1.0, 1.0, 1.0, 1.0, 1.0, 1.0, 1.0, 1.0, 1.0, 1.0, 1.0, 1.0, 1.0, 1.0, 1.0, 1.0, 1.0, 1.0, 1.0, 1.0, 1.0, 1.0, 1.0, 1.0, 1.0, 1.0, 1.0, 1.0, 1.0, 1.0, 1.0, 1.0, 1.0, 1.0, 1.0, 1.0, 1.0, 1.0, 1.0, 1.0, 1.0, 1.0, 1.0, 1.0, 1.0, 1.0, 1.0, 1.0, 1.0, 1.0, 1.0, 1.0, 1.0, 1.0, 1.0, 1.0, 1.0, 1.0, 1.0, 1.0, 1.0, 1.0, 1.0, 1.0, 1.0, 1.0, 1.0, 1.0, 1.0, 1.0, 1.0, 1.0, 1.0, 1.0, 1.0, 1.0, 1.0, 1.0, 1.0, 1.0, 1.0, 1.0, 1.0, 1.0, 1.0, 1.0, 1.0, 1.0, 1.0, 1.0, 1.0, 1.0, 1.0, 1.0, 1.0, 1.0, 1.0, 1.0, 1.0, 1.0, 1.0, 1.0, 1.0, 1.0, 1.0, 1.0, 1.0, 1.0, 1.0, 1.0, 1.0, 1.0, 1.0, 1.0, 1.0, 1.0, 1.0, 1.0, 1.0, 1.0, 1.0, 1.0, 1.0, 1.0, 1.0, 1.0, 1.0, 1.0, 1.0, 1.0, 1.0, 1.0, 1.0, 1.0, 1.0, 1.0, 1.0, 1.0, 1.0, 1.0, 1.0, 1.0, 1.0, 1.0, 1.0, 1.0, 1.0, 1.0, 1.0, 1.0, 1.0, 1.0, 1.0, 1.0, 1.0, 1.0, 1.0, 1.0, 1.0, 1.0, 1.0, 1.0, 1.0, 1.0, 1.0, 1.0, 1.0, 1.0, 1.0, 1.0, 1.0, 1.0, 1.0, 1.0, 1.0, 1.0, 1.0, 1.0, 1.0, 1.0, 1.0, 1.0, 1.0, 1.0, 1.0, 1.0, 1.0, 1.0, 1.0, 1.0, 1.0, 1.0, 1.0, 1.0, 1.0, 1.0, 1.0, 1.0, 1.0, 1.0, 1.0, 1.0, 1.0, 1.0, 1.0, 1.0, 1.0, 1.0, 1.0, 1.0, 1.0, 1.0, 1.0, 1.0, 1.0, 1.0, 1.0, 1.0, 1.0, 1.0, 1.0, 1.0, 1.0, 1.0, 1.0, 1.0, 1.0, 1.0, 1.0, 1.0, 1.0, 1.0, 1.0, 1.0, 1.0, 1.0, 1.0, 1.0, 1.0, 1.0, 1.0, 1.0, 1.0, 1.0, 1.0, 1.0, 1.0, 1.0, 1.0, 1.0, 1.0, 1.0, 1.0, 1.0, 1.0, 1.0, 1.0, 1.0, 1.0, 1.0, 1.0, 1.0, 1.0, 1.0, 1.0, 1.0, 1.0, 1.0, 1.0, 1.0, 1.0, 1.0, 1.0, 1.0, 1.0, 1.0])
me_box_020.materials.append(mat_img_tex_6_png)
me_box_020.materials.append(mat_img_helloneighbourarchitecture_blend)
me_box_020.materials.append(mat_img_tex_7_png)
me_box_020.materials.append(mat_img_tex_3_png)
me_box_020.materials.append(mat_img_tex_2_png)
me_box_020.materials.append(mat_img_tex_5_png)
me_box_020.update()

# ---- objects
ob_box_020_col = bpy.data.objects.new('Box.020-col', me_box_020)

# ---- transforms, parenting, visibility, modifiers, constraints
ob_box_020_col.location = (1.0, -3.0, 13.0)

# ---- collection membership
col_collection.objects.link(ob_box_020_col)

# ---- scene / render settings (as saved in the file)
scene.frame_start = 1; scene.frame_end = 250; scene.frame_set(1)
scene.render.engine = 'BLENDER_EEVEE_NEXT'
scene.render.bake_bias = 0.0
scene.render.bake_samples = 0
scene.cycles.sampling_pattern = 'TABULATED_SOBOL'
scene.eevee.use_volume_custom_range = False
bpy.context.view_layer.update()

# ---- added for rendering (the .blend has no active camera and no usable light): camera, sun
cam_auto = bpy.data.cameras.new('AutoCamera')
cam_auto.lens = 50.0
cam_auto.sensor_width = 36.0
cam_auto.clip_end = 1000.0
ob_auto_camera = bpy.data.objects.new('AutoCamera', cam_auto)
scene.collection.objects.link(ob_auto_camera)
ob_auto_camera.location = (28.0736, -33.3884, 26.2589)
ob_auto_camera.rotation_euler = (1.09748, -7.21219e-08, 0.694738)
scene.camera = ob_auto_camera
light_auto_sun = bpy.data.lights.new('AutoSun', 'SUN')
light_auto_sun.energy = 3.0
light_auto_sun.angle = 0.0523599
ob_auto_sun = bpy.data.objects.new('AutoSun', light_auto_sun)
scene.collection.objects.link(ob_auto_sun)
ob_auto_sun.rotation_euler = (0.872665, 0.174533, 0.523599)
bpy.context.view_layer.update()
